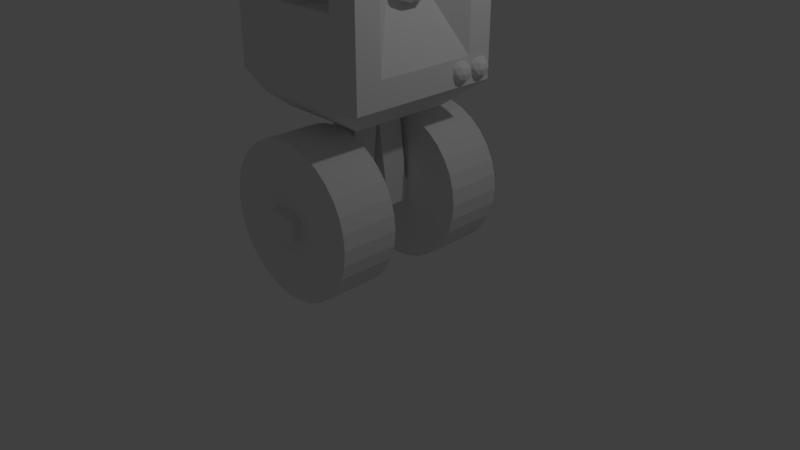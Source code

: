 # Source: EnemyV2.blend  (saved by Blender 2.79.0; exported with 4.5.12 LTS)
import bpy
from mathutils import Matrix  # noqa: F401  (used for matrix-valued properties, if any)

bpy.ops.wm.read_factory_settings(use_empty=True)
scene = bpy.context.scene
scene.name = 'Scene'

# ---- collections
col_collection_1 = bpy.data.collections.new('Collection 1'); scene.collection.children.link(col_collection_1)

# ---- materials (node trees are filled in below, after node groups)
mat_material = bpy.data.materials.new('Material')
mat_material.alpha_threshold = 0.0
mat_material.use_transparent_shadow = False
mat_material.roughness = 0.5
mat_material.line_color = (0.0, 0.0, 0.0, 1.0)

# ---- material node trees

# ---- world
world_world = bpy.data.worlds.new('World'); scene.world = world_world
world_world.color = (0.05088, 0.05088, 0.05088)
world_world.use_sun_shadow = False
world_world.sun_shadow_jitter_overblur = 0.0
world_world.cycles.sampling_method = 'MANUAL'

# ---- cameras
cam_camera = bpy.data.cameras.new('Camera')
cam_camera.clip_end = 100.0
cam_camera.lens = 35.0
cam_camera.sensor_width = 32.0
cam_camera.sensor_height = 18.0
cam_camera.ortho_scale = 7.314
cam_camera.dof.focus_distance = 0.0
cam_camera.dof.aperture_fstop = 128.0

# ---- lights
light_lamp = bpy.data.lights.new('Lamp', 'POINT')
light_lamp.transmission_factor = 0.0
light_lamp.cutoff_distance = 30.0
light_lamp.energy = 100.0
light_lamp.shadow_buffer_clip_start = 1.001
light_lamp.shadow_soft_size = 0.1
light_lamp.shadow_maximum_resolution = 0.006
light_lamp.use_absolute_resolution = True

# ---- meshes
me_cube_007 = bpy.data.meshes.new('Cube.007')
me_cube_007.from_pydata([(-1.0, -1.0, -1.0), (-1.0, -1.0, 1.0), (-1.0, 1.0, -1.0), (-1.0, 1.0, 1.0), (1.0, -1.0, -1.0), (1.0, -1.0, 1.0), (1.0, 1.0, -1.0), (1.0, 1.0, 1.0)], [], [(0, 1, 3, 2), (2, 3, 7, 6), (6, 7, 5, 4), (4, 5, 1, 0), (2, 6, 4, 0), (7, 3, 1, 5)])
me_cube_007.use_remesh_preserve_volume = False
me_cube_007.use_remesh_preserve_attributes = False
me_cube_007.use_mirror_vertex_groups = False
me_cube_007.update()
me_cube_006 = bpy.data.meshes.new('Cube.006')
me_cube_006.from_pydata([(-1.0, -1.0, -1.0), (-1.0, -1.0, 1.0), (-1.0, 1.0, -1.0), (-1.0, 1.0, 1.0), (1.0, -1.0, -1.0), (1.0, -1.0, 1.0), (1.0, 1.0, -1.0), (1.0, 1.0, 1.0)], [], [(0, 1, 3, 2), (2, 3, 7, 6), (6, 7, 5, 4), (4, 5, 1, 0), (2, 6, 4, 0), (7, 3, 1, 5)])
me_cube_006.use_remesh_preserve_volume = False
me_cube_006.use_remesh_preserve_attributes = False
me_cube_006.use_mirror_vertex_groups = False
me_cube_006.update()
me_cylinder_003 = bpy.data.meshes.new('Cylinder.003')
me_cylinder_003.from_pydata([(-1.065, -0.6533, -1.2), (0.0, 1.0, 1.0), (-0.895, -0.6772, -1.294), (0.1951, 0.9808, 1.0), (-0.7242, -0.7354, -1.371), (0.3827, 0.9239, 1.0), (-0.5595, -0.8257, -1.427), (0.5556, 0.8315, 1.0), (-0.4072, -0.9444, -1.461), (0.7071, 0.7071, 1.0), (-0.2731, -1.087, -1.471), (0.8315, 0.5556, 1.0), (-0.1625, -1.248, -1.456), (0.9239, 0.3827, 1.0), (-0.07958, -1.422, -1.418), (0.9808, 0.1951, 1.0), (-0.0275, -1.601, -1.358), (1.0, 7.55e-08, 1.0), (-0.008279, -1.779, -1.278), (0.9808, -0.1951, 1.0), (-0.02266, -1.949, -1.181), (0.9239, -0.3827, 1.0), (-0.07009, -2.104, -1.071), (0.8315, -0.5556, 1.0), (-0.1487, -2.238, -0.9517), (0.7071, -0.7071, 1.0), (-0.2556, -2.347, -0.8286), (0.5556, -0.8315, 1.0), (-0.3866, -2.426, -0.7058), (0.3827, -0.9239, 1.0), (-0.5366, -2.472, -0.5883), (0.1951, -0.9808, 1.0), (-0.6999, -2.483, -0.4805), (-3.258e-07, -1.0, 1.0), (-0.8702, -2.459, -0.3864), (-0.1951, -0.9808, 1.0), (-1.041, -2.401, -0.3099), (-0.3827, -0.9239, 1.0), (-1.206, -2.311, -0.2537), (-0.5556, -0.8315, 1.0), (-1.358, -2.192, -0.2201), (-0.7071, -0.7071, 1.0), (-1.492, -2.049, -0.2103), (-0.8315, -0.5556, 1.0), (-1.603, -1.888, -0.2247), (-0.9239, -0.3827, 1.0), (-1.686, -1.714, -0.2628), (-0.9808, -0.1951, 1.0), (-1.738, -1.535, -0.3231), (-1.0, 9.656e-07, 1.0), (-1.757, -1.357, -0.4033), (-0.9808, 0.1951, 1.0), (-1.743, -1.188, -0.5002), (-0.9239, 0.3827, 1.0), (-1.695, -1.033, -0.6103), (-0.8315, 0.5556, 1.0), (-1.617, -0.898, -0.7292), (-0.7071, 0.7071, 1.0), (-1.51, -0.7892, -0.8524), (-0.5556, 0.8315, 1.0), (-1.379, -0.7104, -0.9751), (-0.3827, 0.9239, 1.0), (-1.229, -0.6644, -1.093), (-0.1951, 0.9808, 1.0), (-3.738, -5.28, -1.75), (-3.644, -5.331, -1.842), (-3.537, -5.391, -1.912), (-3.421, -5.457, -1.956), (-3.299, -5.526, -1.974), (-3.177, -5.596, -1.964), (-3.059, -5.664, -1.927), (-2.95, -5.728, -1.863), (-2.854, -5.785, -1.777), (-2.775, -5.832, -1.67), (-2.716, -5.869, -1.548), (-2.678, -5.894, -1.414), (-2.664, -5.905, -1.274), (-2.674, -5.902, -1.133), (-2.708, -5.886, -0.9971), (-2.764, -5.857, -0.871), (-2.84, -5.815, -0.7595), (-2.934, -5.764, -0.6672), (-3.041, -5.704, -0.5973), (-3.158, -5.638, -0.5528), (-3.279, -5.569, -0.5352), (-3.401, -5.499, -0.5452), (-3.519, -5.431, -0.5826), (-3.628, -5.367, -0.6457), (-3.724, -5.31, -0.7322), (-3.803, -5.263, -0.8389), (-3.862, -5.226, -0.9614), (-3.9, -5.201, -1.095), (-3.914, -5.19, -1.235), (-3.904, -5.193, -1.376), (-3.87, -5.209, -1.512), (-3.814, -5.239, -1.638), (-3.738, -5.28, -1.75), (-3.644, -5.331, -1.842), (-3.537, -5.391, -1.912), (-3.421, -5.457, -1.956), (-3.299, -5.526, -1.974), (-3.177, -5.596, -1.964), (-3.059, -5.664, -1.927), (-2.95, -5.728, -1.863), (-2.854, -5.785, -1.777), (-2.775, -5.832, -1.67), (-2.716, -5.869, -1.548), (-2.678, -5.894, -1.414), (-2.664, -5.905, -1.274), (-2.674, -5.902, -1.133), (-2.708, -5.886, -0.9971), (-2.764, -5.857, -0.871), (-2.84, -5.815, -0.7595), (-2.934, -5.764, -0.6672), (-3.041, -5.704, -0.5973), (-3.158, -5.638, -0.5528), (-3.279, -5.569, -0.5352), (-3.401, -5.499, -0.5452), (-3.519, -5.431, -0.5826), (-3.628, -5.367, -0.6457), (-3.724, -5.31, -0.7322), (-3.803, -5.263, -0.8389), (-3.862, -5.226, -0.9614), (-3.9, -5.201, -1.095), (-3.914, -5.19, -1.235), (-3.904, -5.193, -1.376), (-3.87, -5.209, -1.512), (-3.814, -5.239, -1.638), (-11.43, -19.57, -0.6646), (-11.34, -19.63, -0.757), (-11.23, -19.69, -0.8268), (-11.11, -19.75, -0.8714), (-10.99, -19.82, -0.889), (-10.87, -19.89, -0.8789), (-10.75, -19.96, -0.8416), (-10.64, -20.02, -0.7784), (-10.55, -20.08, -0.6919), (-10.47, -20.13, -0.5853), (-10.41, -20.16, -0.4627), (-10.37, -20.19, -0.3288), (-10.36, -20.2, -0.1889), (-10.37, -20.2, -0.04814), (-10.4, -20.18, 0.08791), (-10.46, -20.15, 0.2141), (-10.53, -20.11, 0.3255), (-10.63, -20.06, 0.4179), (-10.73, -20.0, 0.4877), (-10.85, -19.93, 0.5323), (-10.97, -19.86, 0.5499), (-11.09, -19.79, 0.5398), (-11.21, -19.73, 0.5025), (-11.32, -19.66, 0.4393), (-11.42, -19.61, 0.3528), (-11.49, -19.56, 0.2462), (-11.55, -19.52, 0.1236), (-11.59, -19.5, -0.01027), (-11.61, -19.49, -0.1502), (-11.6, -19.49, -0.291), (-11.56, -19.5, -0.427), (-11.51, -19.53, -0.5532), (-13.91, -23.91, -0.7612), (-13.82, -23.96, -0.8536), (-13.71, -24.02, -0.9234), (-13.59, -24.08, -0.968), (-13.47, -24.15, -0.9855), (-13.35, -24.22, -0.9755), (-13.23, -24.29, -0.9382), (-13.12, -24.35, -0.875), (-13.03, -24.41, -0.7885), (-12.95, -24.46, -0.6819), (-12.89, -24.49, -0.5593), (-12.85, -24.52, -0.4254), (-12.84, -24.53, -0.2854), (-12.85, -24.53, -0.1447), (-12.88, -24.51, -0.008674), (-12.94, -24.48, 0.1175), (-13.01, -24.44, 0.2289), (-13.1, -24.39, 0.3213), (-13.21, -24.33, 0.3911), (-13.33, -24.26, 0.4357), (-13.45, -24.19, 0.4533), (-13.57, -24.12, 0.4432), (-13.69, -24.06, 0.4059), (-13.8, -23.99, 0.3428), (-13.89, -23.94, 0.2562), (-13.97, -23.89, 0.1496), (-14.03, -23.85, 0.027), (-14.07, -23.83, -0.1069), (-14.08, -23.82, -0.2468), (-14.07, -23.82, -0.3876), (-14.04, -23.83, -0.5236), (-13.98, -23.86, -0.6498), (-21.36, -25.56, -1.035), (-21.35, -25.68, -1.094), (-21.32, -25.82, -1.129), (-21.28, -25.95, -1.14), (-21.23, -26.09, -1.126), (-21.17, -26.21, -1.088), (-21.11, -26.32, -1.026), (-21.04, -26.41, -0.9441), (-20.97, -26.48, -0.8445), (-20.89, -26.52, -0.7313), (-20.83, -26.54, -0.6089), (-20.77, -26.53, -0.4818), (-20.71, -26.5, -0.3551), (-20.67, -26.44, -0.2336), (-20.64, -26.36, -0.122), (-20.63, -26.26, -0.02444), (-20.62, -26.14, 0.05519), (-20.64, -26.02, 0.1139), (-20.66, -25.88, 0.1493), (-20.7, -25.75, 0.1602), (-20.75, -25.62, 0.1461), (-20.81, -25.49, 0.1076), (-20.87, -25.38, 0.0461), (-20.94, -25.29, -0.03601), (-21.02, -25.22, -0.1356), (-21.09, -25.18, -0.2487), (-21.15, -25.16, -0.3712), (-21.22, -25.17, -0.4982), (-21.27, -25.2, -0.6249), (-21.31, -25.26, -0.7464), (-21.34, -25.34, -0.8581), (-21.36, -25.44, -0.9556), (-18.07, -26.7, -0.9233), (-18.05, -26.6, -0.8258), (-18.02, -26.52, -0.7141), (-17.98, -26.46, -0.5926), (-17.93, -26.43, -0.4659), (-17.87, -26.42, -0.3388), (-17.8, -26.44, -0.2164), (-17.73, -26.48, -0.1032), (-17.66, -26.55, -0.003658), (-17.59, -26.64, 0.07845), (-17.52, -26.75, 0.14), (-17.46, -26.87, 0.1785), (-17.41, -27.01, 0.1926), (-17.37, -27.14, 0.1817), (-17.35, -27.28, 0.1462), (-17.34, -27.4, 0.08754), (-17.34, -27.52, 0.007913), (-17.35, -27.62, -0.08961), (-17.38, -27.7, -0.2013), (-17.43, -27.76, -0.3228), (-17.48, -27.79, -0.4495), (-17.54, -27.8, -0.5765), (-17.61, -27.78, -0.699), (-17.68, -27.74, -0.8122), (-17.75, -27.67, -0.9117), (-17.82, -27.58, -0.9938), (-17.89, -27.47, -1.055), (-17.94, -27.34, -1.094), (-17.99, -27.21, -1.108), (-18.03, -27.08, -1.097), (-18.06, -26.94, -1.062), (-18.07, -26.82, -1.003)], [], [(0, 1, 3, 2), (2, 3, 5, 4), (4, 5, 7, 6), (6, 7, 9, 8), (8, 9, 11, 10), (10, 11, 13, 12), (12, 13, 15, 14), (14, 15, 17, 16), (16, 17, 19, 18), (18, 19, 21, 20), (20, 21, 23, 22), (22, 23, 25, 24), (24, 25, 27, 26), (26, 27, 29, 28), (28, 29, 31, 30), (30, 31, 33, 32), (32, 33, 35, 34), (34, 35, 37, 36), (36, 37, 39, 38), (38, 39, 41, 40), (40, 41, 43, 42), (42, 43, 45, 44), (44, 45, 47, 46), (46, 47, 49, 48), (48, 49, 51, 50), (50, 51, 53, 52), (52, 53, 55, 54), (54, 55, 57, 56), (56, 57, 59, 58), (58, 59, 61, 60), (3, 1, 63, 61, 59, 57, 55, 53, 51, 49, 47, 45, 43, 41, 39, 37, 35, 33, 31, 29, 27, 25, 23, 21, 19, 17, 15, 13, 11, 9, 7, 5), (60, 61, 63, 62), (62, 63, 1, 0), (4, 6, 67, 66), (95, 64, 96, 127), (22, 24, 76, 75), (40, 42, 85, 84), (58, 60, 94, 93), (14, 16, 72, 71), (32, 34, 81, 80), (50, 52, 90, 89), (6, 8, 68, 67), (24, 26, 77, 76), (42, 44, 86, 85), (60, 62, 95, 94), (16, 18, 73, 72), (34, 36, 82, 81), (52, 54, 91, 90), (8, 10, 69, 68), (26, 28, 78, 77), (44, 46, 87, 86), (0, 2, 65, 64), (62, 0, 64, 95), (18, 20, 74, 73), (36, 38, 83, 82), (54, 56, 92, 91), (10, 12, 70, 69), (28, 30, 79, 78), (46, 48, 88, 87), (2, 4, 66, 65), (20, 22, 75, 74), (38, 40, 84, 83), (56, 58, 93, 92), (12, 14, 71, 70), (30, 32, 80, 79), (48, 50, 89, 88), (117, 118, 150, 149), (82, 83, 115, 114), (69, 70, 102, 101), (83, 84, 116, 115), (70, 71, 103, 102), (84, 85, 117, 116), (71, 72, 104, 103), (85, 86, 118, 117), (72, 73, 105, 104), (86, 87, 119, 118), (73, 74, 106, 105), (87, 88, 120, 119), (74, 75, 107, 106), (88, 89, 121, 120), (75, 76, 108, 107), (89, 90, 122, 121), (76, 77, 109, 108), (90, 91, 123, 122), (77, 78, 110, 109), (64, 65, 97, 96), (91, 92, 124, 123), (78, 79, 111, 110), (65, 66, 98, 97), (92, 93, 125, 124), (79, 80, 112, 111), (66, 67, 99, 98), (93, 94, 126, 125), (80, 81, 113, 112), (67, 68, 100, 99), (94, 95, 127, 126), (81, 82, 114, 113), (68, 69, 101, 100), (152, 153, 185, 184), (104, 105, 137, 136), (118, 119, 151, 150), (105, 106, 138, 137), (119, 120, 152, 151), (106, 107, 139, 138), (120, 121, 153, 152), (107, 108, 140, 139), (121, 122, 154, 153), (108, 109, 141, 140), (122, 123, 155, 154), (109, 110, 142, 141), (96, 97, 129, 128), (123, 124, 156, 155), (110, 111, 143, 142), (97, 98, 130, 129), (124, 125, 157, 156), (111, 112, 144, 143), (98, 99, 131, 130), (125, 126, 158, 157), (112, 113, 145, 144), (99, 100, 132, 131), (126, 127, 159, 158), (113, 114, 146, 145), (100, 101, 133, 132), (127, 96, 128, 159), (114, 115, 147, 146), (101, 102, 134, 133), (115, 116, 148, 147), (102, 103, 135, 134), (116, 117, 149, 148), (103, 104, 136, 135), (253, 252, 195, 194), (139, 140, 172, 171), (153, 154, 186, 185), (140, 141, 173, 172), (154, 155, 187, 186), (141, 142, 174, 173), (128, 129, 161, 160), (155, 156, 188, 187), (142, 143, 175, 174), (129, 130, 162, 161), (156, 157, 189, 188), (143, 144, 176, 175), (130, 131, 163, 162), (157, 158, 190, 189), (144, 145, 177, 176), (131, 132, 164, 163), (158, 159, 191, 190), (145, 146, 178, 177), (132, 133, 165, 164), (159, 128, 160, 191), (146, 147, 179, 178), (133, 134, 166, 165), (147, 148, 180, 179), (134, 135, 167, 166), (148, 149, 181, 180), (135, 136, 168, 167), (149, 150, 182, 181), (136, 137, 169, 168), (150, 151, 183, 182), (137, 138, 170, 169), (151, 152, 184, 183), (138, 139, 171, 170), (250, 249, 198, 197), (186, 187, 228, 229), (227, 226, 221, 220), (224, 255, 192, 223), (185, 186, 229, 230), (182, 183, 232, 233), (251, 250, 197, 196), (184, 185, 230, 231), (181, 182, 233, 234), (237, 236, 211, 210), (183, 184, 231, 232), (180, 181, 234, 235), (249, 248, 199, 198), (239, 238, 209, 208), (179, 180, 235, 236), (248, 247, 200, 199), (178, 179, 236, 237), (247, 246, 201, 200), (164, 165, 250, 251), (246, 245, 202, 201), (190, 191, 224, 225), (245, 244, 203, 202), (176, 177, 238, 239), (244, 243, 204, 203), (162, 163, 252, 253), (243, 242, 205, 204), (188, 189, 226, 227), (229, 228, 219, 218), (174, 175, 240, 241), (255, 254, 193, 192), (160, 161, 254, 255), (241, 240, 207, 206), (170, 171, 244, 245), (167, 168, 247, 248), (236, 235, 212, 211), (226, 225, 222, 221), (166, 167, 248, 249), (235, 234, 213, 212), (165, 166, 249, 250), (234, 233, 214, 213), (191, 160, 255, 224), (233, 232, 215, 214), (177, 178, 237, 238), (232, 231, 216, 215), (163, 164, 251, 252), (231, 230, 217, 216), (189, 190, 225, 226), (230, 229, 218, 217), (175, 176, 239, 240), (225, 224, 223, 222), (161, 162, 253, 254), (242, 241, 206, 205), (187, 188, 227, 228), (228, 227, 220, 219), (240, 239, 208, 207), (173, 174, 241, 242), (254, 253, 194, 193), (252, 251, 196, 195), (172, 173, 242, 243), (169, 170, 245, 246), (238, 237, 210, 209), (171, 172, 243, 244), (168, 169, 246, 247)])
me_cylinder_003.use_remesh_preserve_volume = False
me_cylinder_003.use_remesh_preserve_attributes = False
me_cylinder_003.use_mirror_vertex_groups = False
me_cylinder_003.update()
me_cylinder_002 = bpy.data.meshes.new('Cylinder.002')
me_cylinder_002.from_pydata([(-1.065, -0.6533, -1.2), (0.0, 1.0, 1.0), (-0.895, -0.6772, -1.294), (0.1951, 0.9808, 1.0), (-0.7242, -0.7354, -1.371), (0.3827, 0.9239, 1.0), (-0.5595, -0.8257, -1.427), (0.5556, 0.8315, 1.0), (-0.4072, -0.9444, -1.461), (0.7071, 0.7071, 1.0), (-0.2731, -1.087, -1.471), (0.8315, 0.5556, 1.0), (-0.1625, -1.248, -1.456), (0.9239, 0.3827, 1.0), (-0.07958, -1.422, -1.418), (0.9808, 0.1951, 1.0), (-0.0275, -1.601, -1.358), (1.0, 7.55e-08, 1.0), (-0.008279, -1.779, -1.278), (0.9808, -0.1951, 1.0), (-0.02266, -1.949, -1.181), (0.9239, -0.3827, 1.0), (-0.07009, -2.104, -1.071), (0.8315, -0.5556, 1.0), (-0.1487, -2.238, -0.9517), (0.7071, -0.7071, 1.0), (-0.2556, -2.347, -0.8286), (0.5556, -0.8315, 1.0), (-0.3866, -2.426, -0.7058), (0.3827, -0.9239, 1.0), (-0.5366, -2.472, -0.5883), (0.1951, -0.9808, 1.0), (-0.6999, -2.483, -0.4805), (-3.258e-07, -1.0, 1.0), (-0.8702, -2.459, -0.3864), (-0.1951, -0.9808, 1.0), (-1.041, -2.401, -0.3099), (-0.3827, -0.9239, 1.0), (-1.206, -2.311, -0.2537), (-0.5556, -0.8315, 1.0), (-1.358, -2.192, -0.2201), (-0.7071, -0.7071, 1.0), (-1.492, -2.049, -0.2103), (-0.8315, -0.5556, 1.0), (-1.603, -1.888, -0.2247), (-0.9239, -0.3827, 1.0), (-1.686, -1.714, -0.2628), (-0.9808, -0.1951, 1.0), (-1.738, -1.535, -0.3231), (-1.0, 9.656e-07, 1.0), (-1.757, -1.357, -0.4033), (-0.9808, 0.1951, 1.0), (-1.743, -1.188, -0.5002), (-0.9239, 0.3827, 1.0), (-1.695, -1.033, -0.6103), (-0.8315, 0.5556, 1.0), (-1.617, -0.898, -0.7292), (-0.7071, 0.7071, 1.0), (-1.51, -0.7892, -0.8524), (-0.5556, 0.8315, 1.0), (-1.379, -0.7104, -0.9751), (-0.3827, 0.9239, 1.0), (-1.229, -0.6644, -1.093), (-0.1951, 0.9808, 1.0), (-3.738, -5.28, -1.75), (-3.644, -5.331, -1.842), (-3.537, -5.391, -1.912), (-3.421, -5.457, -1.956), (-3.299, -5.526, -1.974), (-3.177, -5.596, -1.964), (-3.059, -5.664, -1.927), (-2.95, -5.728, -1.863), (-2.854, -5.785, -1.777), (-2.775, -5.832, -1.67), (-2.716, -5.869, -1.548), (-2.678, -5.894, -1.414), (-2.664, -5.905, -1.274), (-2.674, -5.902, -1.133), (-2.708, -5.886, -0.9971), (-2.764, -5.857, -0.871), (-2.84, -5.815, -0.7595), (-2.934, -5.764, -0.6672), (-3.041, -5.704, -0.5973), (-3.158, -5.638, -0.5528), (-3.279, -5.569, -0.5352), (-3.401, -5.499, -0.5452), (-3.519, -5.431, -0.5826), (-3.628, -5.367, -0.6457), (-3.724, -5.31, -0.7322), (-3.803, -5.263, -0.8389), (-3.862, -5.226, -0.9614), (-3.9, -5.201, -1.095), (-3.914, -5.19, -1.235), (-3.904, -5.193, -1.376), (-3.87, -5.209, -1.512), (-3.814, -5.239, -1.638), (-3.738, -5.28, -1.75), (-3.644, -5.331, -1.842), (-3.537, -5.391, -1.912), (-3.421, -5.457, -1.956), (-3.299, -5.526, -1.974), (-3.177, -5.596, -1.964), (-3.059, -5.664, -1.927), (-2.95, -5.728, -1.863), (-2.854, -5.785, -1.777), (-2.775, -5.832, -1.67), (-2.716, -5.869, -1.548), (-2.678, -5.894, -1.414), (-2.664, -5.905, -1.274), (-2.674, -5.902, -1.133), (-2.708, -5.886, -0.9971), (-2.764, -5.857, -0.871), (-2.84, -5.815, -0.7595), (-2.934, -5.764, -0.6672), (-3.041, -5.704, -0.5973), (-3.158, -5.638, -0.5528), (-3.279, -5.569, -0.5352), (-3.401, -5.499, -0.5452), (-3.519, -5.431, -0.5826), (-3.628, -5.367, -0.6457), (-3.724, -5.31, -0.7322), (-3.803, -5.263, -0.8389), (-3.862, -5.226, -0.9614), (-3.9, -5.201, -1.095), (-3.914, -5.19, -1.235), (-3.904, -5.193, -1.376), (-3.87, -5.209, -1.512), (-3.814, -5.239, -1.638), (-11.43, -19.57, -0.6646), (-11.34, -19.63, -0.757), (-11.23, -19.69, -0.8268), (-11.11, -19.75, -0.8714), (-10.99, -19.82, -0.889), (-10.87, -19.89, -0.8789), (-10.75, -19.96, -0.8416), (-10.64, -20.02, -0.7784), (-10.55, -20.08, -0.6919), (-10.47, -20.13, -0.5853), (-10.41, -20.16, -0.4627), (-10.37, -20.19, -0.3288), (-10.36, -20.2, -0.1889), (-10.37, -20.2, -0.04814), (-10.4, -20.18, 0.08791), (-10.46, -20.15, 0.2141), (-10.53, -20.11, 0.3255), (-10.63, -20.06, 0.4179), (-10.73, -20.0, 0.4877), (-10.85, -19.93, 0.5323), (-10.97, -19.86, 0.5499), (-11.09, -19.79, 0.5398), (-11.21, -19.73, 0.5025), (-11.32, -19.66, 0.4393), (-11.42, -19.61, 0.3528), (-11.49, -19.56, 0.2462), (-11.55, -19.52, 0.1236), (-11.59, -19.5, -0.01027), (-11.61, -19.49, -0.1502), (-11.6, -19.49, -0.291), (-11.56, -19.5, -0.427), (-11.51, -19.53, -0.5532), (-13.91, -23.91, -0.7612), (-13.82, -23.96, -0.8536), (-13.71, -24.02, -0.9234), (-13.59, -24.08, -0.968), (-13.47, -24.15, -0.9855), (-13.35, -24.22, -0.9755), (-13.23, -24.29, -0.9382), (-13.12, -24.35, -0.875), (-13.03, -24.41, -0.7885), (-12.95, -24.46, -0.6819), (-12.89, -24.49, -0.5593), (-12.85, -24.52, -0.4254), (-12.84, -24.53, -0.2854), (-12.85, -24.53, -0.1447), (-12.88, -24.51, -0.008674), (-12.94, -24.48, 0.1175), (-13.01, -24.44, 0.2289), (-13.1, -24.39, 0.3213), (-13.21, -24.33, 0.3911), (-13.33, -24.26, 0.4357), (-13.45, -24.19, 0.4533), (-13.57, -24.12, 0.4432), (-13.69, -24.06, 0.4059), (-13.8, -23.99, 0.3428), (-13.89, -23.94, 0.2562), (-13.97, -23.89, 0.1496), (-14.03, -23.85, 0.027), (-14.07, -23.83, -0.1069), (-14.08, -23.82, -0.2468), (-14.07, -23.82, -0.3876), (-14.04, -23.83, -0.5236), (-13.98, -23.86, -0.6498), (-15.94, -27.72, -0.9253), (-15.85, -27.64, -1.004), (-15.75, -27.56, -1.061), (-15.63, -27.48, -1.092), (-15.51, -27.41, -1.098), (-15.39, -27.35, -1.077), (-15.27, -27.3, -1.031), (-15.15, -27.26, -0.961), (-15.04, -27.23, -0.8701), (-14.96, -27.22, -0.7616), (-14.88, -27.22, -0.6398), (-14.83, -27.24, -0.5093), (-14.81, -27.28, -0.3752), (-14.81, -27.33, -0.2425), (-14.83, -27.39, -0.1165), (-14.87, -27.45, -0.00188), (-14.94, -27.53, 0.09687), (-15.03, -27.61, 0.176), (-15.13, -27.69, 0.2324), (-15.24, -27.76, 0.264), (-15.36, -27.84, 0.2695), (-15.49, -27.9, 0.2488), (-15.61, -27.95, 0.2025), (-15.73, -27.99, 0.1326), (-15.83, -28.02, 0.04164), (-15.92, -28.03, -0.06682), (-15.99, -28.02, -0.1886), (-16.04, -28.0, -0.3191), (-16.07, -27.97, -0.4533), (-16.07, -27.92, -0.5859), (-16.05, -27.86, -0.7119), (-16.0, -27.79, -0.8265), (-13.87, -30.07, -0.2608), (-13.74, -30.01, -0.2795), (-13.62, -29.94, -0.2744), (-13.51, -29.85, -0.246), (-13.42, -29.76, -0.1951), (-13.34, -29.66, -0.1238), (-13.29, -29.57, -0.03488), (-13.26, -29.48, 0.06834), (-13.25, -29.39, 0.1818), (-13.27, -29.32, 0.3013), (-13.31, -29.26, 0.4221), (-13.38, -29.22, 0.5396), (-13.46, -29.19, 0.6492), (-13.56, -29.18, 0.7469), (-13.68, -29.2, 0.8287), (-13.8, -29.22, 0.8917), (-13.93, -29.27, 0.9333), (-14.05, -29.33, 0.9519), (-14.17, -29.41, 0.9469), (-14.28, -29.49, 0.9184), (-14.38, -29.58, 0.8675), (-14.45, -29.68, 0.7963), (-14.51, -29.77, 0.7073), (-14.54, -29.86, 0.6041), (-14.54, -29.95, 0.4906), (-14.53, -30.02, 0.3711), (-14.48, -30.08, 0.2504), (-14.42, -30.12, 0.1329), (-14.33, -30.15, 0.0232), (-14.23, -30.16, -0.07444), (-14.12, -30.15, -0.1563), (-14.0, -30.12, -0.2192), (-12.25, -30.82, 0.8665), (-12.13, -30.76, 0.8756), (-12.02, -30.68, 0.9028), (-11.92, -30.58, 0.9471), (-11.85, -30.48, 1.007), (-11.8, -30.37, 1.08), (-11.77, -30.26, 1.163), (-11.77, -30.15, 1.253), (-11.8, -30.05, 1.348), (-11.85, -29.96, 1.442), (-11.93, -29.88, 1.532), (-12.03, -29.82, 1.616), (-12.14, -29.78, 1.689), (-12.27, -29.76, 1.749), (-12.4, -29.77, 1.794), (-12.54, -29.79, 1.821), (-12.67, -29.84, 1.831), (-12.79, -29.9, 1.822), (-12.91, -29.98, 1.795), (-13.0, -30.07, 1.75), (-13.08, -30.18, 1.691), (-13.13, -30.29, 1.618), (-13.15, -30.4, 1.534), (-13.15, -30.51, 1.444), (-13.12, -30.61, 1.35), (-13.07, -30.7, 1.256), (-12.99, -30.78, 1.165), (-12.9, -30.84, 1.082), (-12.78, -30.88, 1.009), (-12.66, -30.89, 0.9485), (-12.52, -30.89, 0.9037), (-12.39, -30.87, 0.876), (-9.133, -32.47, 3.017), (-9.008, -32.41, 3.026), (-8.895, -32.32, 3.053), (-8.8, -32.23, 3.097), (-8.725, -32.13, 3.157), (-8.674, -32.02, 3.23), (-8.649, -31.91, 3.313), (-8.65, -31.8, 3.404), (-8.678, -31.7, 3.498), (-8.731, -31.61, 3.592), (-8.807, -31.53, 3.682), (-8.905, -31.47, 3.766), (-9.018, -31.43, 3.839), (-9.145, -31.41, 3.899), (-9.278, -31.41, 3.944), (-9.415, -31.44, 3.972), (-9.548, -31.48, 3.981), (-9.673, -31.55, 3.972), (-9.786, -31.63, 3.945), (-9.881, -31.72, 3.901), (-9.956, -31.83, 3.841), (-10.01, -31.94, 3.768), (-10.03, -32.05, 3.685), (-10.03, -32.16, 3.594), (-10.0, -32.26, 3.5), (-9.95, -32.35, 3.406), (-9.874, -32.42, 3.315), (-9.777, -32.48, 3.232), (-9.663, -32.52, 3.159), (-9.537, -32.54, 3.099), (-9.403, -32.54, 3.054), (-9.267, -32.51, 3.026)], [], [(0, 1, 3, 2), (2, 3, 5, 4), (4, 5, 7, 6), (6, 7, 9, 8), (8, 9, 11, 10), (10, 11, 13, 12), (12, 13, 15, 14), (14, 15, 17, 16), (16, 17, 19, 18), (18, 19, 21, 20), (20, 21, 23, 22), (22, 23, 25, 24), (24, 25, 27, 26), (26, 27, 29, 28), (28, 29, 31, 30), (30, 31, 33, 32), (32, 33, 35, 34), (34, 35, 37, 36), (36, 37, 39, 38), (38, 39, 41, 40), (40, 41, 43, 42), (42, 43, 45, 44), (44, 45, 47, 46), (46, 47, 49, 48), (48, 49, 51, 50), (50, 51, 53, 52), (52, 53, 55, 54), (54, 55, 57, 56), (56, 57, 59, 58), (58, 59, 61, 60), (3, 1, 63, 61, 59, 57, 55, 53, 51, 49, 47, 45, 43, 41, 39, 37, 35, 33, 31, 29, 27, 25, 23, 21, 19, 17, 15, 13, 11, 9, 7, 5), (60, 61, 63, 62), (62, 63, 1, 0), (4, 6, 67, 66), (95, 64, 96, 127), (22, 24, 76, 75), (40, 42, 85, 84), (58, 60, 94, 93), (14, 16, 72, 71), (32, 34, 81, 80), (50, 52, 90, 89), (6, 8, 68, 67), (24, 26, 77, 76), (42, 44, 86, 85), (60, 62, 95, 94), (16, 18, 73, 72), (34, 36, 82, 81), (52, 54, 91, 90), (8, 10, 69, 68), (26, 28, 78, 77), (44, 46, 87, 86), (0, 2, 65, 64), (62, 0, 64, 95), (18, 20, 74, 73), (36, 38, 83, 82), (54, 56, 92, 91), (10, 12, 70, 69), (28, 30, 79, 78), (46, 48, 88, 87), (2, 4, 66, 65), (20, 22, 75, 74), (38, 40, 84, 83), (56, 58, 93, 92), (12, 14, 71, 70), (30, 32, 80, 79), (48, 50, 89, 88), (117, 118, 150, 149), (82, 83, 115, 114), (69, 70, 102, 101), (83, 84, 116, 115), (70, 71, 103, 102), (84, 85, 117, 116), (71, 72, 104, 103), (85, 86, 118, 117), (72, 73, 105, 104), (86, 87, 119, 118), (73, 74, 106, 105), (87, 88, 120, 119), (74, 75, 107, 106), (88, 89, 121, 120), (75, 76, 108, 107), (89, 90, 122, 121), (76, 77, 109, 108), (90, 91, 123, 122), (77, 78, 110, 109), (64, 65, 97, 96), (91, 92, 124, 123), (78, 79, 111, 110), (65, 66, 98, 97), (92, 93, 125, 124), (79, 80, 112, 111), (66, 67, 99, 98), (93, 94, 126, 125), (80, 81, 113, 112), (67, 68, 100, 99), (94, 95, 127, 126), (81, 82, 114, 113), (68, 69, 101, 100), (152, 153, 185, 184), (104, 105, 137, 136), (118, 119, 151, 150), (105, 106, 138, 137), (119, 120, 152, 151), (106, 107, 139, 138), (120, 121, 153, 152), (107, 108, 140, 139), (121, 122, 154, 153), (108, 109, 141, 140), (122, 123, 155, 154), (109, 110, 142, 141), (96, 97, 129, 128), (123, 124, 156, 155), (110, 111, 143, 142), (97, 98, 130, 129), (124, 125, 157, 156), (111, 112, 144, 143), (98, 99, 131, 130), (125, 126, 158, 157), (112, 113, 145, 144), (99, 100, 132, 131), (126, 127, 159, 158), (113, 114, 146, 145), (100, 101, 133, 132), (127, 96, 128, 159), (114, 115, 147, 146), (101, 102, 134, 133), (115, 116, 148, 147), (102, 103, 135, 134), (116, 117, 149, 148), (103, 104, 136, 135), (160, 161, 193, 192), (139, 140, 172, 171), (153, 154, 186, 185), (140, 141, 173, 172), (154, 155, 187, 186), (141, 142, 174, 173), (128, 129, 161, 160), (155, 156, 188, 187), (142, 143, 175, 174), (129, 130, 162, 161), (156, 157, 189, 188), (143, 144, 176, 175), (130, 131, 163, 162), (157, 158, 190, 189), (144, 145, 177, 176), (131, 132, 164, 163), (158, 159, 191, 190), (145, 146, 178, 177), (132, 133, 165, 164), (159, 128, 160, 191), (146, 147, 179, 178), (133, 134, 166, 165), (147, 148, 180, 179), (134, 135, 167, 166), (148, 149, 181, 180), (135, 136, 168, 167), (149, 150, 182, 181), (136, 137, 169, 168), (150, 151, 183, 182), (137, 138, 170, 169), (151, 152, 184, 183), (138, 139, 171, 170), (195, 196, 228, 227), (187, 188, 220, 219), (174, 175, 207, 206), (161, 162, 194, 193), (188, 189, 221, 220), (175, 176, 208, 207), (162, 163, 195, 194), (189, 190, 222, 221), (176, 177, 209, 208), (163, 164, 196, 195), (190, 191, 223, 222), (177, 178, 210, 209), (164, 165, 197, 196), (191, 160, 192, 223), (178, 179, 211, 210), (165, 166, 198, 197), (179, 180, 212, 211), (166, 167, 199, 198), (180, 181, 213, 212), (167, 168, 200, 199), (181, 182, 214, 213), (168, 169, 201, 200), (182, 183, 215, 214), (169, 170, 202, 201), (183, 184, 216, 215), (170, 171, 203, 202), (184, 185, 217, 216), (171, 172, 204, 203), (185, 186, 218, 217), (172, 173, 205, 204), (186, 187, 219, 218), (173, 174, 206, 205), (230, 231, 263, 262), (222, 223, 255, 254), (209, 210, 242, 241), (196, 197, 229, 228), (223, 192, 224, 255), (210, 211, 243, 242), (197, 198, 230, 229), (211, 212, 244, 243), (198, 199, 231, 230), (212, 213, 245, 244), (199, 200, 232, 231), (213, 214, 246, 245), (200, 201, 233, 232), (214, 215, 247, 246), (201, 202, 234, 233), (215, 216, 248, 247), (202, 203, 235, 234), (216, 217, 249, 248), (203, 204, 236, 235), (217, 218, 250, 249), (204, 205, 237, 236), (218, 219, 251, 250), (205, 206, 238, 237), (192, 193, 225, 224), (219, 220, 252, 251), (206, 207, 239, 238), (193, 194, 226, 225), (220, 221, 253, 252), (207, 208, 240, 239), (194, 195, 227, 226), (221, 222, 254, 253), (208, 209, 241, 240), (265, 266, 298, 297), (244, 245, 277, 276), (231, 232, 264, 263), (245, 246, 278, 277), (232, 233, 265, 264), (246, 247, 279, 278), (233, 234, 266, 265), (247, 248, 280, 279), (234, 235, 267, 266), (248, 249, 281, 280), (235, 236, 268, 267), (249, 250, 282, 281), (236, 237, 269, 268), (250, 251, 283, 282), (237, 238, 270, 269), (224, 225, 257, 256), (251, 252, 284, 283), (238, 239, 271, 270), (225, 226, 258, 257), (252, 253, 285, 284), (239, 240, 272, 271), (226, 227, 259, 258), (253, 254, 286, 285), (240, 241, 273, 272), (227, 228, 260, 259), (254, 255, 287, 286), (241, 242, 274, 273), (228, 229, 261, 260), (255, 224, 256, 287), (242, 243, 275, 274), (229, 230, 262, 261), (243, 244, 276, 275), (288, 289, 290, 291, 292, 293, 294, 295, 296, 297, 298, 299, 300, 301, 302, 303, 304, 305, 306, 307, 308, 309, 310, 311, 312, 313, 314, 315, 316, 317, 318, 319), (279, 280, 312, 311), (266, 267, 299, 298), (280, 281, 313, 312), (267, 268, 300, 299), (281, 282, 314, 313), (268, 269, 301, 300), (282, 283, 315, 314), (269, 270, 302, 301), (256, 257, 289, 288), (283, 284, 316, 315), (270, 271, 303, 302), (257, 258, 290, 289), (284, 285, 317, 316), (271, 272, 304, 303), (258, 259, 291, 290), (285, 286, 318, 317), (272, 273, 305, 304), (259, 260, 292, 291), (286, 287, 319, 318), (273, 274, 306, 305), (260, 261, 293, 292), (287, 256, 288, 319), (274, 275, 307, 306), (261, 262, 294, 293), (275, 276, 308, 307), (262, 263, 295, 294), (276, 277, 309, 308), (263, 264, 296, 295), (277, 278, 310, 309), (264, 265, 297, 296), (278, 279, 311, 310)])
me_cylinder_002.use_remesh_preserve_volume = False
me_cylinder_002.use_remesh_preserve_attributes = False
me_cylinder_002.use_mirror_vertex_groups = False
me_cylinder_002.update()
me_cube_005 = bpy.data.meshes.new('Cube.005')
me_cube_005.from_pydata([(-1.0, -1.0, -1.0), (-1.0, -1.0, 1.0), (-1.0, 1.0, -1.0), (-1.0, 1.0, 1.0), (1.0, -1.0, -1.0), (1.0, -1.0, 1.0), (1.0, 1.0, -1.0), (1.0, 1.0, 1.0)], [], [(0, 1, 3, 2), (2, 3, 7, 6), (6, 7, 5, 4), (4, 5, 1, 0), (2, 6, 4, 0), (7, 3, 1, 5)])
me_cube_005.use_remesh_preserve_volume = False
me_cube_005.use_remesh_preserve_attributes = False
me_cube_005.use_mirror_vertex_groups = False
me_cube_005.update()
me_cube_004 = bpy.data.meshes.new('Cube.004')
me_cube_004.from_pydata([(-1.0, -1.0, -1.0), (-1.0, -1.0, 1.0), (-1.0, 1.0, -1.0), (-1.0, 1.0, 1.0), (1.0, -1.0, -1.0), (1.0, -1.0, 1.0), (1.0, 1.0, -1.0), (1.0, 1.0, 1.0)], [], [(0, 1, 3, 2), (2, 3, 7, 6), (6, 7, 5, 4), (4, 5, 1, 0), (2, 6, 4, 0), (7, 3, 1, 5)])
me_cube_004.use_remesh_preserve_volume = False
me_cube_004.use_remesh_preserve_attributes = False
me_cube_004.use_mirror_vertex_groups = False
me_cube_004.update()
me_cube_003 = bpy.data.meshes.new('Cube.003')
me_cube_003.from_pydata([(-1.0, -1.0, -1.0), (-1.0, -1.0, 1.0), (-1.0, 1.0, -1.0), (-1.0, 1.0, 1.0), (1.0, -1.0, -1.0), (1.0, -1.0, 1.0), (1.0, 1.0, -1.0), (1.0, 1.0, 1.0), (0.3277, -0.4393, 1.425), (0.3277, -0.4393, 1.0), (0.3277, 0.7935, 1.0), (0.3277, 0.7935, 1.425), (0.3951, 0.7894, 1.0), (0.3951, 0.7894, 1.425), (0.46, 0.7774, 1.0), (0.46, 0.7774, 1.425), (0.5198, 0.7577, 1.0), (0.5198, 0.7577, 1.425), (0.5723, 0.7314, 1.0), (0.5723, 0.7314, 1.425), (0.6153, 0.6992, 1.0), (0.6153, 0.6992, 1.425), (0.6472, 0.6625, 1.0), (0.6472, 0.6625, 1.425), (0.6669, 0.6227, 1.0), (0.6669, 0.6227, 1.425), (0.6736, 0.5813, 1.0), (0.6736, 0.5813, 1.425), (0.6669, 0.5399, 1.0), (0.6669, 0.5399, 1.425), (0.6472, 0.5001, 1.0), (0.6472, 0.5001, 1.425), (0.6153, 0.4634, 1.0), (0.6153, 0.4634, 1.425), (0.5723, 0.4312, 1.0), (0.5723, 0.4312, 1.425), (0.5198, 0.4048, 1.0), (0.5198, 0.4048, 1.425), (0.46, 0.3852, 1.0), (0.46, 0.3852, 1.425), (0.3951, 0.3731, 1.0), (0.3951, 0.3731, 1.425), (0.3277, 0.3691, 1.0), (0.3277, 0.3691, 1.425), (0.2602, 0.3731, 1.0), (0.2602, 0.3731, 1.425), (0.1953, 0.3852, 1.0), (0.1953, 0.3852, 1.425), (0.1355, 0.4048, 1.0), (0.1355, 0.4048, 1.425), (0.08308, 0.4312, 1.0), (0.08308, 0.4312, 1.425), (0.04006, 0.4634, 1.0), (0.04006, 0.4634, 1.425), (0.008095, 0.5001, 1.0), (0.008095, 0.5001, 1.425), (-0.01159, 0.5399, 1.0), (-0.01159, 0.5399, 1.425), (-0.01823, 0.5813, 1.0), (-0.01823, 0.5813, 1.425), (-0.01159, 0.6227, 1.0), (-0.01159, 0.6227, 1.425), (0.008096, 0.6625, 1.0), (0.008096, 0.6625, 1.425), (0.04006, 0.6992, 1.0), (0.04006, 0.6992, 1.425), (0.08308, 0.7314, 1.0), (0.08308, 0.7314, 1.425), (0.1355, 0.7577, 1.0), (0.1355, 0.7577, 1.425), (0.1953, 0.7774, 1.0), (0.1953, 0.7774, 1.425), (0.2602, 0.7894, 1.0), (0.2602, 0.7894, 1.425), (0.3951, -0.4434, 1.0), (0.3951, -0.4434, 1.425), (0.46, -0.4555, 1.0), (0.46, -0.4555, 1.425), (0.5198, -0.4751, 1.0), (0.5198, -0.4751, 1.425), (0.5723, -0.5015, 1.0), (0.5723, -0.5015, 1.425), (0.6153, -0.5336, 1.0), (0.6153, -0.5336, 1.425), (0.6472, -0.5703, 1.0), (0.6472, -0.5703, 1.425), (0.6669, -0.6101, 1.0), (0.6669, -0.6101, 1.425), (0.6736, -0.6515, 1.0), (0.6736, -0.6515, 1.425), (0.6669, -0.6929, 1.0), (0.6669, -0.6929, 1.425), (0.6472, -0.7327, 1.0), (0.6472, -0.7327, 1.425), (0.6153, -0.7694, 1.0), (0.6153, -0.7694, 1.425), (0.5723, -0.8016, 1.0), (0.5723, -0.8016, 1.425), (0.5198, -0.828, 1.0), (0.5198, -0.828, 1.425), (0.46, -0.8476, 1.0), (0.46, -0.8476, 1.425), (0.3951, -0.8597, 1.0), (0.3951, -0.8597, 1.425), (0.3277, -0.8638, 1.0), (0.3277, -0.8638, 1.425), (0.2602, -0.8597, 1.0), (0.2602, -0.8597, 1.425), (0.1953, -0.8476, 1.0), (0.1953, -0.8476, 1.425), (0.1355, -0.828, 1.0), (0.1355, -0.828, 1.425), (0.08308, -0.8016, 1.0), (0.08308, -0.8016, 1.425), (0.04006, -0.7694, 1.0), (0.04006, -0.7694, 1.425), (0.008095, -0.7327, 1.0), (0.008095, -0.7327, 1.425), (-0.01159, -0.6929, 1.0), (-0.01159, -0.6929, 1.425), (-0.01823, -0.6515, 1.0), (-0.01823, -0.6515, 1.425), (-0.01159, -0.6101, 1.0), (-0.01159, -0.6101, 1.425), (0.008096, -0.5703, 1.0), (0.008096, -0.5703, 1.425), (0.04006, -0.5336, 1.0), (0.04006, -0.5336, 1.425), (0.08308, -0.5015, 1.0), (0.08308, -0.5015, 1.425), (0.1355, -0.4751, 1.0), (0.1355, -0.4751, 1.425), (0.1953, -0.4555, 1.0), (0.1953, -0.4555, 1.425), (0.2602, -0.4434, 1.0), (0.2602, -0.4434, 1.425), (-0.6123, -0.5158, 1.129), (-0.6123, -0.5158, 0.858), (-0.5691, -0.5184, 0.858), (-0.5691, -0.5184, 1.129), (-0.5276, -0.5261, 0.858), (-0.5276, -0.5261, 1.129), (-0.4894, -0.5387, 0.858), (-0.4894, -0.5387, 1.129), (-0.4559, -0.5555, 0.858), (-0.4559, -0.5555, 1.129), (-0.4283, -0.5761, 0.858), (-0.4283, -0.5761, 1.129), (-0.4079, -0.5996, 0.858), (-0.4079, -0.5996, 1.129), (-0.3953, -0.625, 0.858), (-0.3953, -0.625, 1.129), (-0.3911, -0.6515, 0.858), (-0.3911, -0.6515, 1.129), (-0.3953, -0.678, 0.858), (-0.3953, -0.678, 1.129), (-0.4079, -0.7035, 0.858), (-0.4079, -0.7035, 1.129), (-0.4283, -0.7269, 0.858), (-0.4283, -0.7269, 1.129), (-0.4559, -0.7475, 0.858), (-0.4559, -0.7475, 1.129), (-0.4894, -0.7644, 0.858), (-0.4894, -0.7644, 1.129), (-0.5276, -0.7769, 0.858), (-0.5276, -0.7769, 1.129), (-0.5691, -0.7847, 0.858), (-0.5691, -0.7847, 1.129), (-0.6123, -0.7873, 0.858), (-0.6123, -0.7873, 1.129), (-0.6554, -0.7847, 0.858), (-0.6554, -0.7847, 1.129), (-0.6969, -0.7769, 0.858), (-0.6969, -0.7769, 1.129), (-0.7352, -0.7644, 0.858), (-0.7352, -0.7644, 1.129), (-0.7687, -0.7475, 0.858), (-0.7687, -0.7475, 1.129), (-0.7962, -0.7269, 0.858), (-0.7962, -0.7269, 1.129), (-0.8167, -0.7035, 0.858), (-0.8167, -0.7035, 1.129), (-0.8293, -0.678, 0.858), (-0.8293, -0.678, 1.129), (-0.8335, -0.6515, 0.858), (-0.8335, -0.6515, 1.129), (-0.8293, -0.625, 0.858), (-0.8293, -0.625, 1.129), (-0.8167, -0.5996, 0.858), (-0.8167, -0.5996, 1.129), (-0.7962, -0.5761, 0.858), (-0.7962, -0.5761, 1.129), (-0.7687, -0.5555, 0.858), (-0.7687, -0.5555, 1.129), (-0.7352, -0.5387, 0.858), (-0.7352, -0.5387, 1.129), (-0.6969, -0.5261, 0.858), (-0.6969, -0.5261, 1.129), (-0.6554, -0.5184, 0.858), (-0.6554, -0.5184, 1.129), (-0.6123, -0.1281, 1.129), (-0.6123, -0.1281, 0.858), (-0.5691, -0.1307, 0.858), (-0.5691, -0.1307, 1.129), (-0.5276, -0.1384, 0.858), (-0.5276, -0.1384, 1.129), (-0.4894, -0.151, 0.858), (-0.4894, -0.151, 1.129), (-0.4559, -0.1678, 0.858), (-0.4559, -0.1678, 1.129), (-0.4283, -0.1884, 0.858), (-0.4283, -0.1884, 1.129), (-0.4079, -0.2119, 0.858), (-0.4079, -0.2119, 1.129), (-0.3953, -0.2373, 0.858), (-0.3953, -0.2373, 1.129), (-0.3911, -0.2638, 0.858), (-0.3911, -0.2638, 1.129), (-0.3953, -0.2903, 0.858), (-0.3953, -0.2903, 1.129), (-0.4079, -0.3158, 0.858), (-0.4079, -0.3158, 1.129), (-0.4283, -0.3392, 0.858), (-0.4283, -0.3392, 1.129), (-0.4559, -0.3598, 0.858), (-0.4559, -0.3598, 1.129), (-0.4894, -0.3767, 0.858), (-0.4894, -0.3767, 1.129), (-0.5276, -0.3892, 0.858), (-0.5276, -0.3892, 1.129), (-0.5691, -0.3969, 0.858), (-0.5691, -0.3969, 1.129), (-0.6123, -0.3995, 0.858), (-0.6123, -0.3995, 1.129), (-0.6554, -0.3969, 0.858), (-0.6554, -0.3969, 1.129), (-0.6969, -0.3892, 0.858), (-0.6969, -0.3892, 1.129), (-0.7352, -0.3767, 0.858), (-0.7352, -0.3767, 1.129), (-0.7687, -0.3598, 0.858), (-0.7687, -0.3598, 1.129), (-0.7962, -0.3392, 0.858), (-0.7962, -0.3392, 1.129), (-0.8167, -0.3158, 0.858), (-0.8167, -0.3158, 1.129), (-0.8293, -0.2903, 0.858), (-0.8293, -0.2903, 1.129), (-0.8335, -0.2638, 0.858), (-0.8335, -0.2638, 1.129), (-0.8293, -0.2373, 0.858), (-0.8293, -0.2373, 1.129), (-0.8167, -0.2119, 0.858), (-0.8167, -0.2119, 1.129), (-0.7962, -0.1884, 0.858), (-0.7962, -0.1884, 1.129), (-0.7687, -0.1678, 0.858), (-0.7687, -0.1678, 1.129), (-0.7352, -0.151, 0.858), (-0.7352, -0.151, 1.129), (-0.6969, -0.1384, 0.858), (-0.6969, -0.1384, 1.129), (-0.6554, -0.1307, 0.858), (-0.6554, -0.1307, 1.129), (-0.6123, 0.2322, 1.129), (-0.6123, 0.2322, 0.858), (-0.5691, 0.2296, 0.858), (-0.5691, 0.2296, 1.129), (-0.5276, 0.2218, 0.858), (-0.5276, 0.2218, 1.129), (-0.4894, 0.2093, 0.858), (-0.4894, 0.2093, 1.129), (-0.4559, 0.1924, 0.858), (-0.4559, 0.1924, 1.129), (-0.4283, 0.1718, 0.858), (-0.4283, 0.1718, 1.129), (-0.4079, 0.1484, 0.858), (-0.4079, 0.1484, 1.129), (-0.3953, 0.1229, 0.858), (-0.3953, 0.1229, 1.129), (-0.3911, 0.09644, 0.858), (-0.3911, 0.09644, 1.129), (-0.3953, 0.06996, 0.858), (-0.3953, 0.06996, 1.129), (-0.4079, 0.0445, 0.858), (-0.4079, 0.0445, 1.129), (-0.4283, 0.02103, 0.858), (-0.4283, 0.02103, 1.129), (-0.4559, 0.0004605, 0.858), (-0.4559, 0.0004605, 1.129), (-0.4894, -0.01642, 0.858), (-0.4894, -0.01642, 1.129), (-0.5276, -0.02896, 0.858), (-0.5276, -0.02896, 1.129), (-0.5691, -0.03669, 0.858), (-0.5691, -0.03669, 1.129), (-0.6123, -0.03929, 0.858), (-0.6123, -0.03929, 1.129), (-0.6554, -0.03669, 0.858), (-0.6554, -0.03669, 1.129), (-0.6969, -0.02896, 0.858), (-0.6969, -0.02896, 1.129), (-0.7352, -0.01642, 0.858), (-0.7352, -0.01642, 1.129), (-0.7687, 0.0004606, 0.858), (-0.7687, 0.0004606, 1.129), (-0.7962, 0.02103, 0.858), (-0.7962, 0.02103, 1.129), (-0.8167, 0.0445, 0.858), (-0.8167, 0.0445, 1.129), (-0.8293, 0.06996, 0.858), (-0.8293, 0.06996, 1.129), (-0.8335, 0.09644, 0.858), (-0.8335, 0.09644, 1.129), (-0.8293, 0.1229, 0.858), (-0.8293, 0.1229, 1.129), (-0.8167, 0.1484, 0.858), (-0.8167, 0.1484, 1.129), (-0.7962, 0.1718, 0.858), (-0.7962, 0.1718, 1.129), (-0.7687, 0.1924, 0.858), (-0.7687, 0.1924, 1.129), (-0.7352, 0.2093, 0.858), (-0.7352, 0.2093, 1.129), (-0.6969, 0.2218, 0.858), (-0.6969, 0.2218, 1.129), (-0.6554, 0.2296, 0.858), (-0.6554, 0.2296, 1.129), (-0.6123, 0.6184, 1.129), (-0.6123, 0.6184, 0.858), (-0.5691, 0.6158, 0.858), (-0.5691, 0.6158, 1.129), (-0.5276, 0.6081, 0.858), (-0.5276, 0.6081, 1.129), (-0.4894, 0.5955, 0.858), (-0.4894, 0.5955, 1.129), (-0.4559, 0.5787, 0.858), (-0.4559, 0.5787, 1.129), (-0.4283, 0.5581, 0.858), (-0.4283, 0.5581, 1.129), (-0.4079, 0.5346, 0.858), (-0.4079, 0.5346, 1.129), (-0.3953, 0.5092, 0.858), (-0.3953, 0.5092, 1.129), (-0.3911, 0.4827, 0.858), (-0.3911, 0.4827, 1.129), (-0.3953, 0.4562, 0.858), (-0.3953, 0.4562, 1.129), (-0.4079, 0.4307, 0.858), (-0.4079, 0.4307, 1.129), (-0.4283, 0.4073, 0.858), (-0.4283, 0.4073, 1.129), (-0.4559, 0.3867, 0.858), (-0.4559, 0.3867, 1.129), (-0.4894, 0.3698, 0.858), (-0.4894, 0.3698, 1.129), (-0.5276, 0.3573, 0.858), (-0.5276, 0.3573, 1.129), (-0.5691, 0.3496, 0.858), (-0.5691, 0.3496, 1.129), (-0.6123, 0.3469, 0.858), (-0.6123, 0.3469, 1.129), (-0.6554, 0.3496, 0.858), (-0.6554, 0.3496, 1.129), (-0.6969, 0.3573, 0.858), (-0.6969, 0.3573, 1.129), (-0.7352, 0.3698, 0.858), (-0.7352, 0.3698, 1.129), (-0.7687, 0.3867, 0.858), (-0.7687, 0.3867, 1.129), (-0.7962, 0.4073, 0.858), (-0.7962, 0.4073, 1.129), (-0.8167, 0.4307, 0.858), (-0.8167, 0.4307, 1.129), (-0.8293, 0.4562, 0.858), (-0.8293, 0.4562, 1.129), (-0.8335, 0.4827, 0.858), (-0.8335, 0.4827, 1.129), (-0.8293, 0.5092, 0.858), (-0.8293, 0.5092, 1.129), (-0.8167, 0.5346, 0.858), (-0.8167, 0.5346, 1.129), (-0.7962, 0.5581, 0.858), (-0.7962, 0.5581, 1.129), (-0.7687, 0.5787, 0.858), (-0.7687, 0.5787, 1.129), (-0.7352, 0.5955, 0.858), (-0.7352, 0.5955, 1.129), (-0.6969, 0.6081, 0.858), (-0.6969, 0.6081, 1.129), (-0.6554, 0.6158, 0.858), (-0.6554, 0.6158, 1.129), (-0.6123, 0.6184, 1.129), (-0.6123, 0.6184, 0.858), (-0.5691, 0.6158, 0.858), (-0.5691, 0.6158, 1.129), (-0.5276, 0.6081, 0.858), (-0.5276, 0.6081, 1.129), (-0.4894, 0.5955, 0.858), (-0.4894, 0.5955, 1.129), (-0.4559, 0.5787, 0.858), (-0.4559, 0.5787, 1.129), (-0.4283, 0.5581, 0.858), (-0.4283, 0.5581, 1.129), (-0.4079, 0.5346, 0.858), (-0.4079, 0.5346, 1.129), (-0.3953, 0.5092, 0.858), (-0.3953, 0.5092, 1.129), (-0.3911, 0.4827, 0.858), (-0.3911, 0.4827, 1.129), (-0.3953, 0.4562, 0.858), (-0.3953, 0.4562, 1.129), (-0.4079, 0.4307, 0.858), (-0.4079, 0.4307, 1.129), (-0.4283, 0.4073, 0.858), (-0.4283, 0.4073, 1.129), (-0.4559, 0.3867, 0.858), (-0.4559, 0.3867, 1.129), (-0.4894, 0.3698, 0.858), (-0.4894, 0.3698, 1.129), (-0.5276, 0.3573, 0.858), (-0.5276, 0.3573, 1.129), (-0.5691, 0.3496, 0.858), (-0.5691, 0.3496, 1.129), (-0.6123, 0.3469, 0.858), (-0.6123, 0.3469, 1.129), (-0.6554, 0.3496, 0.858), (-0.6554, 0.3496, 1.129), (-0.6969, 0.3573, 0.858), (-0.6969, 0.3573, 1.129), (-0.7352, 0.3698, 0.858), (-0.7352, 0.3698, 1.129), (-0.7687, 0.3867, 0.858), (-0.7687, 0.3867, 1.129), (-0.7962, 0.4073, 0.858), (-0.7962, 0.4073, 1.129), (-0.8167, 0.4307, 0.858), (-0.8167, 0.4307, 1.129), (-0.8293, 0.4562, 0.858), (-0.8293, 0.4562, 1.129), (-0.8335, 0.4827, 0.858), (-0.8335, 0.4827, 1.129), (-0.8293, 0.5092, 0.858), (-0.8293, 0.5092, 1.129), (-0.8167, 0.5346, 0.858), (-0.8167, 0.5346, 1.129), (-0.7962, 0.5581, 0.858), (-0.7962, 0.5581, 1.129), (-0.7687, 0.5787, 0.858), (-0.7687, 0.5787, 1.129), (-0.7352, 0.5955, 0.858), (-0.7352, 0.5955, 1.129), (-0.6969, 0.6081, 0.858), (-0.6969, 0.6081, 1.129), (-0.6554, 0.6158, 0.858), (-0.6554, 0.6158, 1.129)], [], [(0, 1, 3, 2), (2, 3, 7, 6), (6, 7, 5, 4), (4, 5, 1, 0), (2, 6, 4, 0), (7, 3, 1, 5), (142, 143, 145, 144), (75, 8, 135, 133, 131, 129, 127, 125, 123, 121, 119, 117, 115, 113, 111, 109, 107, 105, 103, 101, 99, 97, 95, 93, 91, 89, 87, 85, 83, 81, 79, 77), (10, 11, 13, 12), (137, 138, 140, 142, 144, 146, 148, 150, 152, 154, 156, 158, 160, 162, 164, 166, 168, 170, 172, 174, 176, 178, 180, 182, 184, 186, 188, 190, 192, 194, 196, 198), (130, 131, 133, 132), (12, 13, 15, 14), (146, 147, 149, 148), (128, 129, 131, 130), (14, 15, 17, 16), (148, 149, 151, 150), (126, 127, 129, 128), (16, 17, 19, 18), (150, 151, 153, 152), (124, 125, 127, 126), (18, 19, 21, 20), (152, 153, 155, 154), (122, 123, 125, 124), (20, 21, 23, 22), (154, 155, 157, 156), (120, 121, 123, 122), (22, 23, 25, 24), (156, 157, 159, 158), (118, 119, 121, 120), (24, 25, 27, 26), (158, 159, 161, 160), (116, 117, 119, 118), (26, 27, 29, 28), (160, 161, 163, 162), (114, 115, 117, 116), (28, 29, 31, 30), (162, 163, 165, 164), (112, 113, 115, 114), (30, 31, 33, 32), (164, 165, 167, 166), (110, 111, 113, 112), (32, 33, 35, 34), (166, 167, 169, 168), (108, 109, 111, 110), (34, 35, 37, 36), (168, 169, 171, 170), (106, 107, 109, 108), (36, 37, 39, 38), (170, 171, 173, 172), (104, 105, 107, 106), (38, 39, 41, 40), (172, 173, 175, 174), (102, 103, 105, 104), (40, 41, 43, 42), (174, 175, 177, 176), (100, 101, 103, 102), (42, 43, 45, 44), (176, 177, 179, 178), (98, 99, 101, 100), (44, 45, 47, 46), (178, 179, 181, 180), (96, 97, 99, 98), (46, 47, 49, 48), (180, 181, 183, 182), (94, 95, 97, 96), (48, 49, 51, 50), (182, 183, 185, 184), (92, 93, 95, 94), (50, 51, 53, 52), (184, 185, 187, 186), (90, 91, 93, 92), (52, 53, 55, 54), (186, 187, 189, 188), (88, 89, 91, 90), (54, 55, 57, 56), (188, 189, 191, 190), (86, 87, 89, 88), (56, 57, 59, 58), (190, 191, 193, 192), (84, 85, 87, 86), (58, 59, 61, 60), (192, 193, 195, 194), (82, 83, 85, 84), (60, 61, 63, 62), (194, 195, 197, 196), (80, 81, 83, 82), (62, 63, 65, 64), (139, 136, 199, 197, 195, 193, 191, 189, 187, 185, 183, 181, 179, 177, 175, 173, 171, 169, 167, 165, 163, 161, 159, 157, 155, 153, 151, 149, 147, 145, 143, 141), (78, 79, 81, 80), (64, 65, 67, 66), (9, 74, 76, 78, 80, 82, 84, 86, 88, 90, 92, 94, 96, 98, 100, 102, 104, 106, 108, 110, 112, 114, 116, 118, 120, 122, 124, 126, 128, 130, 132, 134), (76, 77, 79, 78), (66, 67, 69, 68), (134, 135, 8, 9), (74, 75, 77, 76), (68, 69, 71, 70), (13, 11, 73, 71, 69, 67, 65, 63, 61, 59, 57, 55, 53, 51, 49, 47, 45, 43, 41, 39, 37, 35, 33, 31, 29, 27, 25, 23, 21, 19, 17, 15), (9, 8, 75, 74), (70, 71, 73, 72), (144, 145, 147, 146), (132, 133, 135, 134), (72, 73, 11, 10), (10, 12, 14, 16, 18, 20, 22, 24, 26, 28, 30, 32, 34, 36, 38, 40, 42, 44, 46, 48, 50, 52, 54, 56, 58, 60, 62, 64, 66, 68, 70, 72), (140, 141, 143, 142), (198, 199, 136, 137), (138, 139, 141, 140), (137, 136, 139, 138), (196, 197, 199, 198), (206, 207, 209, 208), (201, 202, 204, 206, 208, 210, 212, 214, 216, 218, 220, 222, 224, 226, 228, 230, 232, 234, 236, 238, 240, 242, 244, 246, 248, 250, 252, 254, 256, 258, 260, 262), (210, 211, 213, 212), (212, 213, 215, 214), (214, 215, 217, 216), (216, 217, 219, 218), (218, 219, 221, 220), (220, 221, 223, 222), (222, 223, 225, 224), (224, 225, 227, 226), (226, 227, 229, 228), (228, 229, 231, 230), (230, 231, 233, 232), (232, 233, 235, 234), (234, 235, 237, 236), (236, 237, 239, 238), (238, 239, 241, 240), (240, 241, 243, 242), (242, 243, 245, 244), (244, 245, 247, 246), (246, 247, 249, 248), (248, 249, 251, 250), (250, 251, 253, 252), (252, 253, 255, 254), (254, 255, 257, 256), (256, 257, 259, 258), (258, 259, 261, 260), (203, 200, 263, 261, 259, 257, 255, 253, 251, 249, 247, 245, 243, 241, 239, 237, 235, 233, 231, 229, 227, 225, 223, 221, 219, 217, 215, 213, 211, 209, 207, 205), (208, 209, 211, 210), (204, 205, 207, 206), (262, 263, 200, 201), (202, 203, 205, 204), (201, 200, 203, 202), (260, 261, 263, 262), (270, 271, 273, 272), (265, 266, 268, 270, 272, 274, 276, 278, 280, 282, 284, 286, 288, 290, 292, 294, 296, 298, 300, 302, 304, 306, 308, 310, 312, 314, 316, 318, 320, 322, 324, 326), (274, 275, 277, 276), (276, 277, 279, 278), (278, 279, 281, 280), (280, 281, 283, 282), (282, 283, 285, 284), (284, 285, 287, 286), (286, 287, 289, 288), (288, 289, 291, 290), (290, 291, 293, 292), (292, 293, 295, 294), (294, 295, 297, 296), (296, 297, 299, 298), (298, 299, 301, 300), (300, 301, 303, 302), (302, 303, 305, 304), (304, 305, 307, 306), (306, 307, 309, 308), (308, 309, 311, 310), (310, 311, 313, 312), (312, 313, 315, 314), (314, 315, 317, 316), (316, 317, 319, 318), (318, 319, 321, 320), (320, 321, 323, 322), (322, 323, 325, 324), (267, 264, 327, 325, 323, 321, 319, 317, 315, 313, 311, 309, 307, 305, 303, 301, 299, 297, 295, 293, 291, 289, 287, 285, 283, 281, 279, 277, 275, 273, 271, 269), (272, 273, 275, 274), (268, 269, 271, 270), (326, 327, 264, 265), (266, 267, 269, 268), (265, 264, 267, 266), (324, 325, 327, 326), (334, 335, 337, 336), (329, 330, 332, 334, 336, 338, 340, 342, 344, 346, 348, 350, 352, 354, 356, 358, 360, 362, 364, 366, 368, 370, 372, 374, 376, 378, 380, 382, 384, 386, 388, 390), (338, 339, 341, 340), (340, 341, 343, 342), (342, 343, 345, 344), (344, 345, 347, 346), (346, 347, 349, 348), (348, 349, 351, 350), (350, 351, 353, 352), (352, 353, 355, 354), (354, 355, 357, 356), (356, 357, 359, 358), (358, 359, 361, 360), (360, 361, 363, 362), (362, 363, 365, 364), (364, 365, 367, 366), (366, 367, 369, 368), (368, 369, 371, 370), (370, 371, 373, 372), (372, 373, 375, 374), (374, 375, 377, 376), (376, 377, 379, 378), (378, 379, 381, 380), (380, 381, 383, 382), (382, 383, 385, 384), (384, 385, 387, 386), (386, 387, 389, 388), (331, 328, 391, 389, 387, 385, 383, 381, 379, 377, 375, 373, 371, 369, 367, 365, 363, 361, 359, 357, 355, 353, 351, 349, 347, 345, 343, 341, 339, 337, 335, 333), (336, 337, 339, 338), (332, 333, 335, 334), (390, 391, 328, 329), (330, 331, 333, 332), (329, 328, 331, 330), (388, 389, 391, 390), (398, 399, 401, 400), (393, 394, 396, 398, 400, 402, 404, 406, 408, 410, 412, 414, 416, 418, 420, 422, 424, 426, 428, 430, 432, 434, 436, 438, 440, 442, 444, 446, 448, 450, 452, 454), (402, 403, 405, 404), (404, 405, 407, 406), (406, 407, 409, 408), (408, 409, 411, 410), (410, 411, 413, 412), (412, 413, 415, 414), (414, 415, 417, 416), (416, 417, 419, 418), (418, 419, 421, 420), (420, 421, 423, 422), (422, 423, 425, 424), (424, 425, 427, 426), (426, 427, 429, 428), (428, 429, 431, 430), (430, 431, 433, 432), (432, 433, 435, 434), (434, 435, 437, 436), (436, 437, 439, 438), (438, 439, 441, 440), (440, 441, 443, 442), (442, 443, 445, 444), (444, 445, 447, 446), (446, 447, 449, 448), (448, 449, 451, 450), (450, 451, 453, 452), (395, 392, 455, 453, 451, 449, 447, 445, 443, 441, 439, 437, 435, 433, 431, 429, 427, 425, 423, 421, 419, 417, 415, 413, 411, 409, 407, 405, 403, 401, 399, 397), (400, 401, 403, 402), (396, 397, 399, 398), (454, 455, 392, 393), (394, 395, 397, 396), (393, 392, 395, 394), (452, 453, 455, 454)])
me_cube_003.use_remesh_preserve_volume = False
me_cube_003.use_remesh_preserve_attributes = False
me_cube_003.use_mirror_vertex_groups = False
me_cube_003.update()
me_cube_002 = bpy.data.meshes.new('Cube.002')
me_cube_002.from_pydata([(-1.0, -1.0, -1.0), (-1.0, -1.0, 1.0), (-1.0, 1.0, -1.0), (-1.0, 1.0, 1.0), (1.0, -0.777, -0.777), (1.0, -0.777, 0.777), (1.0, 0.777, -0.777), (1.0, 0.777, 0.777), (1.0, 0.5362, 0.5362), (1.0, 0.5362, -0.5362), (1.0, -0.5362, -0.5362), (1.0, -0.5362, 0.5362), (2.8, 0.5362, 0.5362), (2.8, 0.5362, -0.5362), (2.8, -0.5362, -0.5362), (2.8, -0.5362, 0.5362), (2.8, 0.4477, 0.4477), (2.8, 0.4477, -0.4477), (2.8, -0.4477, -0.4477), (2.8, -0.4477, 0.4477), (-2.77, 1.0, -1.0), (-2.77, -1.0, -1.0), (-2.77, -1.0, 1.0), (-2.77, 1.0, 1.0), (-1.354, 1.0, 1.0), (-1.708, 1.0, 1.0), (-2.062, 1.0, 1.0), (-2.416, 1.0, 1.0), (-2.416, -1.0, 1.0), (-2.062, -1.0, 1.0), (-1.708, -1.0, 1.0), (-1.354, -1.0, 1.0), (-1.354, -1.0, -1.0), (-1.708, -1.0, -1.0), (-2.062, -1.0, -1.0), (-2.416, -1.0, -1.0), (-2.416, 1.0, -1.0), (-2.062, 1.0, -1.0), (-1.708, 1.0, -1.0), (-1.354, 1.0, -1.0), (-1.0, -1.0, -0.6), (-1.0, -1.0, -0.2), (-1.0, -1.0, 0.2), (-1.0, -1.0, 0.6), (-1.0, 1.0, 0.6), (-1.0, 1.0, 0.2), (-1.0, 1.0, -0.2), (-1.0, 1.0, -0.6), (1.0, 0.777, 0.4662), (1.0, 0.777, 0.1554), (1.0, 0.777, -0.1554), (1.0, 0.777, -0.4662), (1.0, -0.777, 0.4662), (1.0, -0.777, 0.1554), (1.0, -0.777, -0.1554), (1.0, -0.777, -0.4662), (1.0, 0.5362, 0.3217), (1.0, 0.5362, 0.1072), (1.0, 0.5362, -0.1072), (1.0, 0.5362, -0.3217), (1.0, -0.5362, 0.3217), (1.0, -0.5362, 0.1072), (1.0, -0.5362, -0.1072), (1.0, -0.5362, -0.3217), (2.8, 0.5362, 0.3217), (2.8, 0.5362, 0.1072), (2.8, 0.5362, -0.1072), (2.8, 0.5362, -0.3217), (2.8, -0.5362, 0.3217), (2.8, -0.5362, 0.1072), (2.8, -0.5362, -0.1072), (2.8, -0.5362, -0.3217), (2.8, 0.4477, 0.2686), (2.8, 0.4477, 0.08954), (2.8, 0.4477, -0.08954), (2.8, 0.4477, -0.2686), (2.8, -0.4477, 0.2686), (2.8, -0.4477, 0.08954), (2.8, -0.4477, -0.08954), (2.8, -0.4477, -0.2686), (-2.77, -1.0, -0.6), (-2.77, -1.0, -0.2), (-2.77, -1.0, 0.2), (-2.77, -1.0, 0.6), (-2.77, 1.0, 0.6), (-2.77, 1.0, 0.2), (-2.77, 1.0, -0.2), (-2.77, 1.0, -0.6), (-1.354, -1.0, 0.6), (-1.354, -1.0, 0.2), (-1.354, -1.0, -0.004574), (-1.354, -1.0, -0.4046), (-1.708, -1.0, 0.6), (-1.708, -1.0, 0.2), (-1.708, -1.0, -0.004574), (-1.708, -1.0, -0.4046), (-1.987, -1.0, 0.6), (-1.987, -1.0, 0.2), (-1.987, -1.0, 0.001785), (-1.987, -1.0, -0.3982), (-2.341, -1.0, 0.6), (-2.341, -1.0, 0.2), (-2.341, -1.0, 0.001785), (-2.341, -1.0, -0.3982), (-1.354, 1.0, -0.6), (-1.354, 1.0, -0.2), (-1.354, 1.0, 0.2), (-1.354, 1.0, 0.6), (-1.708, 1.0, -0.6), (-1.708, 1.0, -0.2), (-1.708, 1.0, 0.2), (-1.708, 1.0, 0.6), (-2.062, 1.0, -0.6), (-2.062, 1.0, -0.2), (-2.062, 1.0, 0.2), (-2.062, 1.0, 0.6), (-2.416, 1.0, -0.6), (-2.416, 1.0, -0.2), (-2.416, 1.0, 0.2), (-2.416, 1.0, 0.6), (-1.354, -0.5185, 0.6), (-1.354, -0.5185, 0.2), (-1.354, -0.5185, -0.004574), (-1.354, -0.5185, -0.4046), (-1.708, -0.5185, 0.6), (-1.708, -0.5185, 0.2), (-1.708, -0.5185, -0.004574), (-1.708, -0.5185, -0.4046), (-1.987, -0.5185, 0.6), (-1.987, -0.5185, 0.2), (-1.987, -0.5185, 0.001785), (-1.987, -0.5185, -0.3982), (-2.341, -0.5185, 0.6), (-2.341, -0.5185, 0.2), (-2.341, -0.5185, 0.001785), (-2.341, -0.5185, -0.3982), (3.035, 0.5742, -0.3445), (3.035, 0.5742, -0.5742), (3.035, -0.5742, -0.5742), (3.035, 0.5742, 0.5742), (3.035, -0.5742, 0.5742), (3.035, -0.5742, -0.3445), (3.035, 0.5742, 0.3445), (3.035, 0.5742, 0.1148), (3.035, 0.5742, -0.1148), (3.035, -0.5742, 0.3445), (3.035, -0.5742, 0.1148), (3.035, -0.5742, -0.1148), (3.035, 0.5328, -0.3197), (3.035, 0.5328, -0.5328), (3.035, -0.5328, -0.5328), (3.035, 0.5328, 0.5328), (3.035, -0.5328, 0.5328), (3.035, -0.5328, -0.3197), (3.035, 0.5328, 0.3197), (3.035, 0.5328, 0.1066), (3.035, 0.5328, -0.1066), (3.035, -0.5328, 0.3197), (3.035, -0.5328, 0.1066), (3.035, -0.5328, -0.1066), (3.221, 0.5939, -0.3564), (3.221, 0.5939, -0.5939), (3.221, -0.5939, -0.5939), (3.221, 0.5939, 0.5939), (3.221, -0.5939, 0.5939), (3.221, -0.5939, -0.3564), (3.221, 0.5939, 0.3564), (3.221, 0.5939, 0.1188), (3.221, 0.5939, -0.1188), (3.221, -0.5939, 0.3564), (3.221, -0.5939, 0.1188), (3.221, -0.5939, -0.1188), (3.221, 0.5282, -0.3169), (3.221, 0.5282, -0.5282), (3.221, -0.5282, -0.5282), (3.221, 0.5282, 0.5282), (3.221, -0.5282, 0.5282), (3.221, -0.5282, -0.3169), (3.221, 0.5282, 0.3169), (3.221, 0.5282, 0.1056), (3.221, 0.5282, -0.1056), (3.221, -0.5282, 0.3169), (3.221, -0.5282, 0.1056), (3.221, -0.5282, -0.1056), (3.415, 0.6064, -0.3638), (3.415, 0.6064, -0.6064), (3.415, -0.6064, -0.6064), (3.415, 0.6064, 0.6064), (3.415, -0.6064, 0.6064), (3.415, -0.6064, -0.3638), (3.415, 0.6064, 0.3638), (3.415, 0.6064, 0.1213), (3.415, 0.6064, -0.1213), (3.415, -0.6064, 0.3638), (3.415, -0.6064, 0.1213), (3.415, -0.6064, -0.1213), (4.125, 0.2053, -0.1232), (4.125, 0.2053, -0.2053), (4.125, -0.2053, -0.2053), (4.125, 0.2053, 0.2053), (4.125, -0.2053, 0.2053), (4.125, -0.2053, -0.1232), (4.125, 0.2053, 0.1232), (4.125, 0.2053, 0.04105), (4.125, 0.2053, -0.04105), (4.125, -0.2053, 0.1232), (4.125, -0.2053, 0.04105), (4.125, -0.2053, -0.04105), (4.125, -0.1257, 0.07544), (4.125, -0.1257, 0.1257), (4.125, 0.1257, 0.1257), (4.125, -0.1257, -0.1257), (4.125, 0.1257, -0.1257), (4.125, 0.1257, 0.07544), (4.125, -0.1257, -0.07544), (4.125, -0.1257, -0.02515), (4.125, -0.1257, 0.02515), (4.125, 0.1257, -0.07544), (4.125, 0.1257, -0.02515), (4.125, 0.1257, 0.02515), (4.125, -0.1257, 0.07544), (4.125, -0.1257, 0.1257), (4.125, 0.1257, 0.1257), (4.125, -0.1257, -0.1257), (4.125, 0.1257, -0.1257), (4.125, 0.1257, 0.07544), (4.125, -0.1257, -0.07544), (4.125, -0.1257, -0.02515), (4.125, -0.1257, 0.02515), (4.125, 0.1257, -0.07544), (4.125, 0.1257, -0.02515), (4.125, 0.1257, 0.02515), (4.259, -0.1257, 0.07544), (4.259, -0.1257, 0.1257), (4.259, 0.1257, 0.1257), (4.259, -0.1257, -0.1257), (4.259, 0.1257, -0.1257), (4.259, 0.1257, 0.07544), (4.259, -0.1257, -0.07544), (4.259, -0.1257, -0.02515), (4.259, -0.1257, 0.02515), (4.259, 0.1257, -0.07544), (4.259, 0.1257, -0.02515), (4.259, 0.1257, 0.02515)], [], [(28, 27, 23, 22), (44, 3, 7, 48), (7, 5, 11, 8), (52, 5, 1, 43), (2, 6, 4, 0), (7, 3, 1, 5), (63, 10, 14, 71), (48, 7, 8, 56), (55, 4, 10, 63), (4, 6, 9, 10), (14, 13, 17, 18), (10, 9, 13, 14), (8, 11, 15, 12), (56, 8, 12, 64), (12, 15, 19, 16), (64, 12, 16, 72), (71, 14, 18, 79), (83, 22, 23, 84), (36, 35, 21, 20), (116, 36, 20, 87), (100, 28, 22, 83), (43, 1, 31, 88), (88, 31, 30, 92), (92, 30, 29, 96), (96, 29, 28, 100), (47, 2, 39, 104), (104, 39, 38, 108), (108, 38, 37, 112), (112, 37, 36, 116), (2, 0, 32, 39), (39, 32, 33, 38), (38, 33, 34, 37), (37, 34, 35, 36), (1, 3, 24, 31), (31, 24, 25, 30), (30, 25, 26, 29), (29, 26, 27, 28), (26, 115, 119, 27), (115, 114, 118, 119), (114, 113, 117, 118), (113, 112, 116, 117), (25, 111, 115, 26), (111, 110, 114, 115), (110, 109, 113, 114), (109, 108, 112, 113), (24, 107, 111, 25), (107, 106, 110, 111), (106, 105, 109, 110), (105, 104, 108, 109), (3, 44, 107, 24), (44, 45, 106, 107), (45, 46, 105, 106), (46, 47, 104, 105), (34, 99, 103, 35), (89, 88, 120, 121), (98, 97, 101, 102), (102, 103, 135, 134), (33, 95, 99, 34), (95, 94, 98, 99), (94, 93, 97, 98), (93, 92, 96, 97), (32, 91, 95, 33), (88, 92, 124, 120), (90, 89, 93, 94), (94, 95, 127, 126), (0, 40, 91, 32), (40, 41, 90, 91), (41, 42, 89, 90), (42, 43, 88, 89), (35, 103, 80, 21), (103, 102, 81, 80), (102, 101, 82, 81), (101, 100, 83, 82), (27, 119, 84, 23), (119, 118, 85, 84), (118, 117, 86, 85), (117, 116, 87, 86), (21, 80, 87, 20), (80, 81, 86, 87), (81, 82, 85, 86), (82, 83, 84, 85), (76, 77, 146, 145), (15, 68, 76, 19), (68, 69, 77, 76), (69, 70, 78, 77), (70, 71, 79, 78), (13, 67, 75, 17), (67, 66, 74, 75), (66, 65, 73, 74), (65, 64, 72, 73), (9, 59, 67, 13), (59, 58, 66, 67), (58, 57, 65, 66), (57, 56, 64, 65), (5, 52, 60, 11), (52, 53, 61, 60), (53, 54, 62, 61), (54, 55, 63, 62), (6, 51, 59, 9), (51, 50, 58, 59), (50, 49, 57, 58), (49, 48, 56, 57), (11, 60, 68, 15), (60, 61, 69, 68), (61, 62, 70, 69), (62, 63, 71, 70), (4, 55, 40, 0), (55, 54, 41, 40), (54, 53, 42, 41), (53, 52, 43, 42), (2, 47, 51, 6), (47, 46, 50, 51), (46, 45, 49, 50), (45, 44, 48, 49), (131, 130, 134, 135), (129, 128, 132, 133), (123, 122, 126, 127), (121, 120, 124, 125), (97, 96, 128, 129), (91, 90, 122, 123), (99, 98, 130, 131), (103, 99, 131, 135), (95, 91, 123, 127), (98, 102, 134, 130), (92, 93, 125, 124), (90, 94, 126, 122), (100, 101, 133, 132), (101, 97, 129, 133), (93, 89, 121, 125), (96, 100, 132, 128), (139, 140, 152, 151), (17, 75, 136, 137), (74, 73, 143, 144), (77, 78, 147, 146), (18, 17, 137, 138), (75, 74, 144, 136), (72, 16, 139, 142), (78, 79, 141, 147), (16, 19, 140, 139), (19, 76, 145, 140), (73, 72, 142, 143), (79, 18, 138, 141), (151, 152, 164, 163), (145, 146, 158, 157), (144, 143, 155, 156), (141, 138, 150, 153), (146, 147, 159, 158), (137, 136, 148, 149), (136, 144, 156, 148), (142, 139, 151, 154), (147, 141, 153, 159), (138, 137, 149, 150), (140, 145, 157, 152), (143, 142, 154, 155), (167, 166, 178, 179), (157, 158, 170, 169), (156, 155, 167, 168), (153, 150, 162, 165), (158, 159, 171, 170), (149, 148, 160, 161), (148, 156, 168, 160), (154, 151, 163, 166), (159, 153, 165, 171), (150, 149, 161, 162), (152, 157, 169, 164), (155, 154, 166, 167), (179, 178, 190, 191), (163, 164, 176, 175), (169, 170, 182, 181), (168, 167, 179, 180), (165, 162, 174, 177), (170, 171, 183, 182), (161, 160, 172, 173), (160, 168, 180, 172), (166, 163, 175, 178), (171, 165, 177, 183), (162, 161, 173, 174), (164, 169, 181, 176), (188, 193, 205, 200), (175, 176, 188, 187), (181, 182, 194, 193), (180, 179, 191, 192), (177, 174, 186, 189), (182, 183, 195, 194), (173, 172, 184, 185), (172, 180, 192, 184), (178, 175, 187, 190), (183, 177, 189, 195), (174, 173, 185, 186), (176, 181, 193, 188), (198, 197, 209, 210), (191, 190, 202, 203), (187, 188, 200, 199), (193, 194, 206, 205), (192, 191, 203, 204), (189, 186, 198, 201), (194, 195, 207, 206), (185, 184, 196, 197), (184, 192, 204, 196), (190, 187, 199, 202), (195, 189, 201, 207), (186, 185, 197, 198), (219, 213, 225, 231), (200, 205, 217, 212), (203, 202, 214, 215), (199, 200, 212, 211), (205, 206, 218, 217), (204, 203, 215, 216), (201, 198, 210, 213), (206, 207, 219, 218), (197, 196, 208, 209), (196, 204, 216, 208), (202, 199, 211, 214), (207, 201, 213, 219), (226, 223, 235, 238), (210, 209, 221, 222), (212, 217, 229, 224), (215, 214, 226, 227), (211, 212, 224, 223), (217, 218, 230, 229), (216, 215, 227, 228), (213, 210, 222, 225), (218, 219, 231, 230), (209, 208, 220, 221), (208, 216, 228, 220), (214, 211, 223, 226), (233, 232, 240, 239, 238, 235, 236, 241, 242, 243, 237, 234), (231, 225, 237, 243), (222, 221, 233, 234), (224, 229, 241, 236), (227, 226, 238, 239), (223, 224, 236, 235), (229, 230, 242, 241), (228, 227, 239, 240), (225, 222, 234, 237), (230, 231, 243, 242), (221, 220, 232, 233), (220, 228, 240, 232)])
me_cube_002.use_remesh_preserve_volume = False
me_cube_002.use_remesh_preserve_attributes = False
me_cube_002.use_mirror_vertex_groups = False
me_cube_002.update()
me_icosphere_004 = bpy.data.meshes.new('Icosphere.004')
me_icosphere_004.from_pydata([(0.0, 0.0, -1.0), (0.7236, -0.5257, -0.4472), (-0.2764, -0.8506, -0.4472), (-0.8944, 0.0, -0.4472), (-0.2764, 0.8506, -0.4472), (0.7236, 0.5257, -0.4472), (0.2764, -0.8506, 0.4472), (-0.7236, -0.5257, 0.4472), (-0.7236, 0.5257, 0.4472), (0.2764, 0.8506, 0.4472), (0.8944, 0.0, 0.4472), (0.0, 0.0, 1.0), (-0.1625, -0.5, -0.8507), (0.4253, -0.309, -0.8507), (0.2629, -0.809, -0.5257), (0.8506, 0.0, -0.5257), (0.4253, 0.309, -0.8507), (-0.5257, 0.0, -0.8507), (-0.6882, -0.5, -0.5257), (-0.1625, 0.5, -0.8507), (-0.6882, 0.5, -0.5257), (0.2629, 0.809, -0.5257), (0.9511, -0.309, 0.0), (0.9511, 0.309, 0.0), (0.0, -1.0, 0.0), (0.5878, -0.809, 0.0), (-0.9511, -0.309, 0.0), (-0.5878, -0.809, 0.0), (-0.5878, 0.809, 0.0), (-0.9511, 0.309, 0.0), (0.5878, 0.809, 0.0), (0.0, 1.0, 0.0), (0.6882, -0.5, 0.5257), (-0.2629, -0.809, 0.5257), (-0.8506, 0.0, 0.5257), (-0.2629, 0.809, 0.5257), (0.6882, 0.5, 0.5257), (0.1625, -0.5, 0.8507), (0.5257, 0.0, 0.8507), (-0.4253, -0.309, 0.8507), (-0.4253, 0.309, 0.8507), (0.1625, 0.5, 0.8507)], [], [(0, 13, 12), (1, 13, 15), (0, 12, 17), (0, 17, 19), (0, 19, 16), (1, 15, 22), (2, 14, 24), (3, 18, 26), (4, 20, 28), (5, 21, 30), (1, 22, 25), (2, 24, 27), (3, 26, 29), (4, 28, 31), (5, 30, 23), (6, 32, 37), (7, 33, 39), (8, 34, 40), (9, 35, 41), (10, 36, 38), (38, 41, 11), (38, 36, 41), (36, 9, 41), (41, 40, 11), (41, 35, 40), (35, 8, 40), (40, 39, 11), (40, 34, 39), (34, 7, 39), (39, 37, 11), (39, 33, 37), (33, 6, 37), (37, 38, 11), (37, 32, 38), (32, 10, 38), (23, 36, 10), (23, 30, 36), (30, 9, 36), (31, 35, 9), (31, 28, 35), (28, 8, 35), (29, 34, 8), (29, 26, 34), (26, 7, 34), (27, 33, 7), (27, 24, 33), (24, 6, 33), (25, 32, 6), (25, 22, 32), (22, 10, 32), (30, 31, 9), (30, 21, 31), (21, 4, 31), (28, 29, 8), (28, 20, 29), (20, 3, 29), (26, 27, 7), (26, 18, 27), (18, 2, 27), (24, 25, 6), (24, 14, 25), (14, 1, 25), (22, 23, 10), (22, 15, 23), (15, 5, 23), (16, 21, 5), (16, 19, 21), (19, 4, 21), (19, 20, 4), (19, 17, 20), (17, 3, 20), (17, 18, 3), (17, 12, 18), (12, 2, 18), (15, 16, 5), (15, 13, 16), (13, 0, 16), (12, 14, 2), (12, 13, 14), (13, 1, 14)])
me_icosphere_004.use_remesh_preserve_volume = False
me_icosphere_004.use_remesh_preserve_attributes = False
me_icosphere_004.use_mirror_vertex_groups = False
me_icosphere_004.update()
me_icosphere_003 = bpy.data.meshes.new('Icosphere.003')
me_icosphere_003.from_pydata([(0.0, 0.0, -1.0), (0.7236, -0.5257, -0.4472), (-0.2764, -0.8506, -0.4472), (-0.8944, 0.0, -0.4472), (-0.2764, 0.8506, -0.4472), (0.7236, 0.5257, -0.4472), (0.2764, -0.8506, 0.4472), (-0.7236, -0.5257, 0.4472), (-0.7236, 0.5257, 0.4472), (0.2764, 0.8506, 0.4472), (0.8944, 0.0, 0.4472), (0.0, 0.0, 1.0), (-0.1625, -0.5, -0.8507), (0.4253, -0.309, -0.8507), (0.2629, -0.809, -0.5257), (0.8506, 0.0, -0.5257), (0.4253, 0.309, -0.8507), (-0.5257, 0.0, -0.8507), (-0.6882, -0.5, -0.5257), (-0.1625, 0.5, -0.8507), (-0.6882, 0.5, -0.5257), (0.2629, 0.809, -0.5257), (0.9511, -0.309, 0.0), (0.9511, 0.309, 0.0), (0.0, -1.0, 0.0), (0.5878, -0.809, 0.0), (-0.9511, -0.309, 0.0), (-0.5878, -0.809, 0.0), (-0.5878, 0.809, 0.0), (-0.9511, 0.309, 0.0), (0.5878, 0.809, 0.0), (0.0, 1.0, 0.0), (0.6882, -0.5, 0.5257), (-0.2629, -0.809, 0.5257), (-0.8506, 0.0, 0.5257), (-0.2629, 0.809, 0.5257), (0.6882, 0.5, 0.5257), (0.1625, -0.5, 0.8507), (0.5257, 0.0, 0.8507), (-0.4253, -0.309, 0.8507), (-0.4253, 0.309, 0.8507), (0.1625, 0.5, 0.8507)], [], [(0, 13, 12), (1, 13, 15), (0, 12, 17), (0, 17, 19), (0, 19, 16), (1, 15, 22), (2, 14, 24), (3, 18, 26), (4, 20, 28), (5, 21, 30), (1, 22, 25), (2, 24, 27), (3, 26, 29), (4, 28, 31), (5, 30, 23), (6, 32, 37), (7, 33, 39), (8, 34, 40), (9, 35, 41), (10, 36, 38), (38, 41, 11), (38, 36, 41), (36, 9, 41), (41, 40, 11), (41, 35, 40), (35, 8, 40), (40, 39, 11), (40, 34, 39), (34, 7, 39), (39, 37, 11), (39, 33, 37), (33, 6, 37), (37, 38, 11), (37, 32, 38), (32, 10, 38), (23, 36, 10), (23, 30, 36), (30, 9, 36), (31, 35, 9), (31, 28, 35), (28, 8, 35), (29, 34, 8), (29, 26, 34), (26, 7, 34), (27, 33, 7), (27, 24, 33), (24, 6, 33), (25, 32, 6), (25, 22, 32), (22, 10, 32), (30, 31, 9), (30, 21, 31), (21, 4, 31), (28, 29, 8), (28, 20, 29), (20, 3, 29), (26, 27, 7), (26, 18, 27), (18, 2, 27), (24, 25, 6), (24, 14, 25), (14, 1, 25), (22, 23, 10), (22, 15, 23), (15, 5, 23), (16, 21, 5), (16, 19, 21), (19, 4, 21), (19, 20, 4), (19, 17, 20), (17, 3, 20), (17, 18, 3), (17, 12, 18), (12, 2, 18), (15, 16, 5), (15, 13, 16), (13, 0, 16), (12, 14, 2), (12, 13, 14), (13, 1, 14)])
me_icosphere_003.use_remesh_preserve_volume = False
me_icosphere_003.use_remesh_preserve_attributes = False
me_icosphere_003.use_mirror_vertex_groups = False
me_icosphere_003.update()
me_icosphere = bpy.data.meshes.new('Icosphere')
me_icosphere.from_pydata([(0.0, 0.0, -1.0), (0.7236, -0.5257, -0.4472), (-0.2764, -0.8506, -0.4472), (-0.8944, 0.0, -0.4472), (-0.2764, 0.8506, -0.4472), (0.7236, 0.5257, -0.4472), (0.2764, -0.8506, 0.4472), (-0.7236, -0.5257, 0.4472), (-0.7236, 0.5257, 0.4472), (0.2764, 0.8506, 0.4472), (0.8944, 0.0, 0.4472), (0.0, 0.0, 1.0), (-0.1625, -0.5, -0.8507), (0.4253, -0.309, -0.8507), (0.2629, -0.809, -0.5257), (0.8506, 0.0, -0.5257), (0.4253, 0.309, -0.8507), (-0.5257, 0.0, -0.8507), (-0.6882, -0.5, -0.5257), (-0.1625, 0.5, -0.8507), (-0.6882, 0.5, -0.5257), (0.2629, 0.809, -0.5257), (0.9511, -0.309, 0.0), (0.9511, 0.309, 0.0), (0.0, -1.0, 0.0), (0.5878, -0.809, 0.0), (-0.9511, -0.309, 0.0), (-0.5878, -0.809, 0.0), (-0.5878, 0.809, 0.0), (-0.9511, 0.309, 0.0), (0.5878, 0.809, 0.0), (0.0, 1.0, 0.0), (0.6882, -0.5, 0.5257), (-0.2629, -0.809, 0.5257), (-0.8506, 0.0, 0.5257), (-0.2629, 0.809, 0.5257), (0.6882, 0.5, 0.5257), (0.1625, -0.5, 0.8507), (0.5257, 0.0, 0.8507), (-0.4253, -0.309, 0.8507), (-0.4253, 0.309, 0.8507), (0.1625, 0.5, 0.8507)], [], [(0, 13, 12), (1, 13, 15), (0, 12, 17), (0, 17, 19), (0, 19, 16), (1, 15, 22), (2, 14, 24), (3, 18, 26), (4, 20, 28), (5, 21, 30), (1, 22, 25), (2, 24, 27), (3, 26, 29), (4, 28, 31), (5, 30, 23), (6, 32, 37), (7, 33, 39), (8, 34, 40), (9, 35, 41), (10, 36, 38), (38, 41, 11), (38, 36, 41), (36, 9, 41), (41, 40, 11), (41, 35, 40), (35, 8, 40), (40, 39, 11), (40, 34, 39), (34, 7, 39), (39, 37, 11), (39, 33, 37), (33, 6, 37), (37, 38, 11), (37, 32, 38), (32, 10, 38), (23, 36, 10), (23, 30, 36), (30, 9, 36), (31, 35, 9), (31, 28, 35), (28, 8, 35), (29, 34, 8), (29, 26, 34), (26, 7, 34), (27, 33, 7), (27, 24, 33), (24, 6, 33), (25, 32, 6), (25, 22, 32), (22, 10, 32), (30, 31, 9), (30, 21, 31), (21, 4, 31), (28, 29, 8), (28, 20, 29), (20, 3, 29), (26, 27, 7), (26, 18, 27), (18, 2, 27), (24, 25, 6), (24, 14, 25), (14, 1, 25), (22, 23, 10), (22, 15, 23), (15, 5, 23), (16, 21, 5), (16, 19, 21), (19, 4, 21), (19, 20, 4), (19, 17, 20), (17, 3, 20), (17, 18, 3), (17, 12, 18), (12, 2, 18), (15, 16, 5), (15, 13, 16), (13, 0, 16), (12, 14, 2), (12, 13, 14), (13, 1, 14)])
me_icosphere.use_remesh_preserve_volume = False
me_icosphere.use_remesh_preserve_attributes = False
me_icosphere.use_mirror_vertex_groups = False
me_icosphere.update()
me_cylinder_001 = bpy.data.meshes.new('Cylinder.001')
me_cylinder_001.from_pydata([(0.0, 1.0, -1.0), (0.0, 1.0, 1.0), (0.1951, 0.9808, -1.0), (0.1951, 0.9808, 1.0), (0.3827, 0.9239, -1.0), (0.3827, 0.9239, 1.0), (0.5556, 0.8315, -1.0), (0.5556, 0.8315, 1.0), (0.7071, 0.7071, -1.0), (0.7071, 0.7071, 1.0), (0.8315, 0.5556, -1.0), (0.8315, 0.5556, 1.0), (0.9239, 0.3827, -1.0), (0.9239, 0.3827, 1.0), (0.9808, 0.1951, -1.0), (0.9808, 0.1951, 1.0), (1.0, 7.55e-08, -1.0), (1.0, 7.55e-08, 1.0), (0.9808, -0.1951, -1.0), (0.9808, -0.1951, 1.0), (0.9239, -0.3827, -1.0), (0.9239, -0.3827, 1.0), (0.8315, -0.5556, -1.0), (0.8315, -0.5556, 1.0), (0.7071, -0.7071, -1.0), (0.7071, -0.7071, 1.0), (0.5556, -0.8315, -1.0), (0.5556, -0.8315, 1.0), (0.3827, -0.9239, -1.0), (0.3827, -0.9239, 1.0), (0.1951, -0.9808, -1.0), (0.1951, -0.9808, 1.0), (-3.258e-07, -1.0, -1.0), (-3.258e-07, -1.0, 1.0), (-0.1951, -0.9808, -1.0), (-0.1951, -0.9808, 1.0), (-0.3827, -0.9239, -1.0), (-0.3827, -0.9239, 1.0), (-0.5556, -0.8315, -1.0), (-0.5556, -0.8315, 1.0), (-0.7071, -0.7071, -1.0), (-0.7071, -0.7071, 1.0), (-0.8315, -0.5556, -1.0), (-0.8315, -0.5556, 1.0), (-0.9239, -0.3827, -1.0), (-0.9239, -0.3827, 1.0), (-0.9808, -0.1951, -1.0), (-0.9808, -0.1951, 1.0), (-1.0, 9.656e-07, -1.0), (-1.0, 9.656e-07, 1.0), (-0.9808, 0.1951, -1.0), (-0.9808, 0.1951, 1.0), (-0.9239, 0.3827, -1.0), (-0.9239, 0.3827, 1.0), (-0.8315, 0.5556, -1.0), (-0.8315, 0.5556, 1.0), (-0.7071, 0.7071, -1.0), (-0.7071, 0.7071, 1.0), (-0.5556, 0.8315, -1.0), (-0.5556, 0.8315, 1.0), (-0.3827, 0.9239, -1.0), (-0.3827, 0.9239, 1.0), (-0.1951, 0.9808, -1.0), (-0.1951, 0.9808, 1.0)], [], [(0, 1, 3, 2), (2, 3, 5, 4), (4, 5, 7, 6), (6, 7, 9, 8), (8, 9, 11, 10), (10, 11, 13, 12), (12, 13, 15, 14), (14, 15, 17, 16), (16, 17, 19, 18), (18, 19, 21, 20), (20, 21, 23, 22), (22, 23, 25, 24), (24, 25, 27, 26), (26, 27, 29, 28), (28, 29, 31, 30), (30, 31, 33, 32), (32, 33, 35, 34), (34, 35, 37, 36), (36, 37, 39, 38), (38, 39, 41, 40), (40, 41, 43, 42), (42, 43, 45, 44), (44, 45, 47, 46), (46, 47, 49, 48), (48, 49, 51, 50), (50, 51, 53, 52), (52, 53, 55, 54), (54, 55, 57, 56), (56, 57, 59, 58), (58, 59, 61, 60), (3, 1, 63, 61, 59, 57, 55, 53, 51, 49, 47, 45, 43, 41, 39, 37, 35, 33, 31, 29, 27, 25, 23, 21, 19, 17, 15, 13, 11, 9, 7, 5), (60, 61, 63, 62), (62, 63, 1, 0), (0, 2, 4, 6, 8, 10, 12, 14, 16, 18, 20, 22, 24, 26, 28, 30, 32, 34, 36, 38, 40, 42, 44, 46, 48, 50, 52, 54, 56, 58, 60, 62)])
me_cylinder_001.use_remesh_preserve_volume = False
me_cylinder_001.use_remesh_preserve_attributes = False
me_cylinder_001.use_mirror_vertex_groups = False
me_cylinder_001.update()
me_cylinder = bpy.data.meshes.new('Cylinder')
me_cylinder.from_pydata([(0.0, 1.0, -1.0), (0.0, 1.0, 1.0), (0.1951, 0.9808, -1.0), (0.1951, 0.9808, 1.0), (0.3827, 0.9239, -1.0), (0.3827, 0.9239, 1.0), (0.5556, 0.8315, -1.0), (0.5556, 0.8315, 1.0), (0.7071, 0.7071, -1.0), (0.7071, 0.7071, 1.0), (0.8315, 0.5556, -1.0), (0.8315, 0.5556, 1.0), (0.9239, 0.3827, -1.0), (0.9239, 0.3827, 1.0), (0.9808, 0.1951, -1.0), (0.9808, 0.1951, 1.0), (1.0, 7.55e-08, -1.0), (1.0, 7.55e-08, 1.0), (0.9808, -0.1951, -1.0), (0.9808, -0.1951, 1.0), (0.9239, -0.3827, -1.0), (0.9239, -0.3827, 1.0), (0.8315, -0.5556, -1.0), (0.8315, -0.5556, 1.0), (0.7071, -0.7071, -1.0), (0.7071, -0.7071, 1.0), (0.5556, -0.8315, -1.0), (0.5556, -0.8315, 1.0), (0.3827, -0.9239, -1.0), (0.3827, -0.9239, 1.0), (0.1951, -0.9808, -1.0), (0.1951, -0.9808, 1.0), (-3.258e-07, -1.0, -1.0), (-3.258e-07, -1.0, 1.0), (-0.1951, -0.9808, -1.0), (-0.1951, -0.9808, 1.0), (-0.3827, -0.9239, -1.0), (-0.3827, -0.9239, 1.0), (-0.5556, -0.8315, -1.0), (-0.5556, -0.8315, 1.0), (-0.7071, -0.7071, -1.0), (-0.7071, -0.7071, 1.0), (-0.8315, -0.5556, -1.0), (-0.8315, -0.5556, 1.0), (-0.9239, -0.3827, -1.0), (-0.9239, -0.3827, 1.0), (-0.9808, -0.1951, -1.0), (-0.9808, -0.1951, 1.0), (-1.0, 9.656e-07, -1.0), (-1.0, 9.656e-07, 1.0), (-0.9808, 0.1951, -1.0), (-0.9808, 0.1951, 1.0), (-0.9239, 0.3827, -1.0), (-0.9239, 0.3827, 1.0), (-0.8315, 0.5556, -1.0), (-0.8315, 0.5556, 1.0), (-0.7071, 0.7071, -1.0), (-0.7071, 0.7071, 1.0), (-0.5556, 0.8315, -1.0), (-0.5556, 0.8315, 1.0), (-0.3827, 0.9239, -1.0), (-0.3827, 0.9239, 1.0), (-0.1951, 0.9808, -1.0), (-0.1951, 0.9808, 1.0)], [], [(0, 1, 3, 2), (2, 3, 5, 4), (4, 5, 7, 6), (6, 7, 9, 8), (8, 9, 11, 10), (10, 11, 13, 12), (12, 13, 15, 14), (14, 15, 17, 16), (16, 17, 19, 18), (18, 19, 21, 20), (20, 21, 23, 22), (22, 23, 25, 24), (24, 25, 27, 26), (26, 27, 29, 28), (28, 29, 31, 30), (30, 31, 33, 32), (32, 33, 35, 34), (34, 35, 37, 36), (36, 37, 39, 38), (38, 39, 41, 40), (40, 41, 43, 42), (42, 43, 45, 44), (44, 45, 47, 46), (46, 47, 49, 48), (48, 49, 51, 50), (50, 51, 53, 52), (52, 53, 55, 54), (54, 55, 57, 56), (56, 57, 59, 58), (58, 59, 61, 60), (3, 1, 63, 61, 59, 57, 55, 53, 51, 49, 47, 45, 43, 41, 39, 37, 35, 33, 31, 29, 27, 25, 23, 21, 19, 17, 15, 13, 11, 9, 7, 5), (60, 61, 63, 62), (62, 63, 1, 0), (0, 2, 4, 6, 8, 10, 12, 14, 16, 18, 20, 22, 24, 26, 28, 30, 32, 34, 36, 38, 40, 42, 44, 46, 48, 50, 52, 54, 56, 58, 60, 62)])
me_cylinder.use_remesh_preserve_volume = False
me_cylinder.use_remesh_preserve_attributes = False
me_cylinder.use_mirror_vertex_groups = False
me_cylinder.update()
me_cube = bpy.data.meshes.new('Cube')
me_cube.from_pydata([(1.0, 1.0, -0.6644), (-1.0, 1.0, -0.548), (1.0, 1.0, 1.0), (-1.0, 1.0, 1.0), (1.0, 0.0, -0.6644), (-1.0, 0.0, -0.548), (0.7073, 0.0, 1.0), (-0.601, 0.0, 0.3388), (-1.0, 0.3333, -0.548), (-1.0, 0.6667, -0.548), (-0.601, 0.3333, 0.3388), (-1.0, 0.6667, 1.0), (1.0, 0.6667, -0.6644), (1.0, 0.3333, -0.6644), (1.0, 0.6667, 1.0), (0.723, 0.3333, 1.0), (1.0, 1.0, -0.3333), (1.0, 1.0, 0.3333), (-1.0, 1.0, -0.3333), (-1.0, 1.0, 0.3333), (-1.0, 2.186e-07, 0.3333), (-1.0, 2.583e-07, -0.3333), (0.7073, 0.0, 0.3333), (1.0, -2.186e-07, -0.3333), (1.0, 0.6667, 0.3333), (1.0, 0.6667, -0.3333), (0.723, 0.3333, 0.3333), (1.0, 0.3333, -0.3333), (-1.0, 0.3333, 0.3333), (-1.0, 0.3333, -0.3333), (-1.0, 0.6667, 0.3333), (-1.0, 0.6667, -0.3333), (0.6, 1.0, -0.7453), (0.2, 1.0, -0.7453), (-0.2, 1.0, -0.7453), (-0.6, 1.0, -0.7453), (0.2, 0.6657, 1.0), (-0.2, 0.6657, 1.0), (-0.6, 1.0, 1.0), (-0.6, 3.576e-08, 1.0), (-0.2, -1.073e-07, 1.0), (0.2, -2.503e-07, 1.0), (0.6, -3.934e-07, 1.0), (0.6, 1.192e-08, -1.0), (0.2, 8.345e-08, -1.0), (-0.2, 1.55e-07, -1.0), (-0.6, 2.265e-07, -1.0), (0.6, 0.6667, -1.0), (0.2, 0.6667, -1.0), (-0.2, 0.6667, -1.0), (-0.6, 0.6667, -1.0), (0.6, 0.3333, -1.0), (0.2, 0.3333, -1.0), (-0.2, 0.3333, -1.0), (-0.6, 0.3333, -1.0), (-0.6, 0.6667, 1.0), (-0.2, 0.6667, 1.0), (0.2, 0.6667, 1.0), (0.6, 0.6667, 1.0), (-0.6, 0.3333, 1.0), (-0.2, 0.3333, 1.0), (0.2, 0.3333, 1.0), (0.6, 0.3333, 1.0), (0.6, 1.0, 0.3333), (0.2, 1.0, 0.3333), (-0.2, 1.0, 0.3333), (-0.6, 1.0, 0.3333), (0.6, 1.0, -0.3333), (0.2, 1.0, -0.3333), (-0.2, 1.0, -0.3333), (-0.6, 1.0, -0.3333), (0.2, 0.1191, -2.305), (-0.2, 0.1191, -2.305), (0.2, 0.4524, -2.305), (-0.2, 0.4524, -2.305), (0.2, 0.1191, -2.009), (0.2, 0.4524, -2.009), (-0.2, 0.4524, -2.009), (-0.2, 0.1191, -2.009), (0.2, 1.335, -2.305), (-0.2, 1.335, -2.305), (0.2, 1.335, -2.009), (-0.2, 1.335, -2.009), (1.0, 1.0, 0.3333), (1.0, 1.0, 1.0), (-1.0, 1.0, 0.3333), (-1.0, 1.0, 1.0), (-0.6, 1.0, 0.3333), (0.6, 1.0, 1.0), (0.2, 0.6679, 1.0), (-0.2, 0.6679, 1.0), (0.6, 1.0, 0.3333), (0.2, 0.6679, 0.3333), (-0.2, 0.6679, 0.3333), (-0.6, 1.0, 1.0), (-1.0, 1.0, 1.0), (-1.0, 0.6667, 1.0), (-0.6122, 0.0, 1.0), (-0.6122, 0.3333, 1.0), (-0.6, 3.576e-08, 1.0), (-0.6, 0.6667, 1.0), (-0.6, 0.3333, 1.0), (0.1535, 0.9685, 0.8789), (0.1535, 0.9685, 0.5717), (0.1535, 0.6612, 0.8789), (0.1535, 0.6612, 0.5717), (-0.1537, 0.9685, 0.8789), (-0.1537, 0.9685, 0.5717), (-0.1537, 0.6612, 0.8789), (-0.1537, 0.6612, 0.5717), (-0.09227, 0.6612, 0.8789), (-0.03082, 0.6612, 0.8789), (0.03063, 0.6612, 0.8789), (0.09209, 0.6612, 0.8789), (0.09209, 0.6612, 0.5717), (0.03063, 0.6612, 0.5717), (-0.03082, 0.6612, 0.5717), (-0.09227, 0.6612, 0.5717), (0.09209, 0.9685, 0.8789), (0.03063, 0.9685, 0.8789), (-0.03082, 0.9685, 0.8789), (-0.09227, 0.9685, 0.8789), (-0.09227, 0.9685, 0.5717), (-0.03082, 0.9685, 0.5717), (0.03063, 0.9685, 0.5717), (0.09209, 0.9685, 0.5717), (0.1535, 0.9685, 0.8175), (0.1535, 0.9685, 0.756), (0.1535, 0.9685, 0.6946), (0.1535, 0.9685, 0.6331), (0.1535, 0.6612, 0.6331), (0.1535, 0.6612, 0.6946), (0.1535, 0.6612, 0.756), (0.1535, 0.6612, 0.8175), (-0.1537, 0.6612, 0.6331), (-0.1537, 0.6612, 0.6946), (-0.1537, 0.6612, 0.756), (-0.1537, 0.6612, 0.8175), (-0.1537, 0.9685, 0.6331), (-0.1537, 0.9685, 0.6946), (-0.1537, 0.9685, 0.756), (-0.1537, 0.9685, 0.8175), (-0.09227, 0.9685, 0.6331), (-0.09227, 0.9685, 0.6946), (-0.09227, 0.9685, 0.756), (-0.09227, 0.9685, 0.8175), (-0.03082, 0.9685, 0.6331), (-0.03082, 0.9685, 0.6946), (-0.03082, 0.9685, 0.756), (-0.03082, 0.9685, 0.8175), (0.03063, 0.9685, 0.6331), (0.03063, 0.9685, 0.6946), (0.03063, 0.9685, 0.756), (0.03063, 0.9685, 0.8175), (0.09209, 0.9685, 0.6331), (0.09209, 0.9685, 0.6946), (0.09209, 0.9685, 0.756), (0.09209, 0.9685, 0.8175), (0.09209, 0.6612, 0.6331), (0.09209, 0.6612, 0.6946), (0.09209, 0.6612, 0.756), (0.09209, 0.6612, 0.8175), (0.03063, 0.6612, 0.6331), (0.03063, 0.6612, 0.6946), (0.03063, 0.6612, 0.756), (0.03063, 0.6612, 0.8175), (-0.03082, 0.6612, 0.6331), (-0.03082, 0.6612, 0.6946), (-0.03082, 0.6612, 0.756), (-0.03082, 0.6612, 0.8175), (-0.09227, 0.6612, 0.6331), (-0.09227, 0.6612, 0.6946), (-0.09227, 0.6612, 0.756), (-0.09227, 0.6612, 0.8175), (-0.08609, 1.158, 0.6393), (-0.08609, 1.158, 0.6884), (-0.08512, 1.158, 0.7632), (-0.08512, 1.158, 0.8103), (-0.037, 1.158, 0.6393), (-0.037, 1.158, 0.6884), (-0.03797, 1.158, 0.7632), (-0.03797, 1.158, 0.8103), (0.03769, 1.158, 0.6402), (0.03769, 1.158, 0.6875), (0.03925, 1.158, 0.7646), (0.03925, 1.158, 0.8089), (0.08503, 1.158, 0.6402), (0.08503, 1.158, 0.6875), (0.08346, 1.158, 0.7646), (0.08346, 1.158, 0.8089)], [(10, 30)], [(30, 11, 3, 19), (70, 35, 1, 18), (26, 15, 6, 22), (11, 10, 98, 96), (54, 46, 5, 8), (35, 50, 9, 1), (50, 54, 8, 9), (38, 3, 95, 94), (39, 59, 101, 99), (17, 2, 14, 24), (24, 14, 15, 26), (20, 7, 10, 28), (28, 10, 11, 30), (8, 29, 31, 9), (29, 28, 30, 31), (5, 21, 29, 8), (21, 20, 28, 29), (12, 25, 27, 13), (25, 24, 26, 27), (0, 16, 25, 12), (16, 17, 24, 25), (13, 27, 23, 4), (27, 26, 22, 23), (37, 36, 89, 90), (66, 70, 18, 19), (9, 31, 18, 1), (31, 30, 19, 18), (17, 16, 67, 63), (63, 67, 68, 64), (64, 68, 69, 65), (65, 69, 70, 66), (63, 64, 92, 91), (36, 88, 89), (17, 63, 91, 83), (65, 66, 87, 93), (14, 58, 62, 15), (58, 57, 61, 62), (57, 56, 60, 61), (56, 55, 59, 60), (2, 88, 58, 14), (88, 36, 57, 58), (36, 37, 56, 57), (37, 38, 55, 56), (12, 13, 51, 47), (47, 51, 52, 48), (48, 52, 53, 49), (49, 53, 54, 50), (0, 12, 47, 32), (32, 47, 48, 33), (33, 48, 49, 34), (34, 49, 50, 35), (13, 4, 43, 51), (51, 43, 44, 52), (76, 75, 71, 73), (53, 45, 46, 54), (15, 62, 42, 6), (62, 61, 41, 42), (61, 60, 40, 41), (60, 59, 39, 40), (16, 0, 32, 67), (67, 32, 33, 68), (68, 33, 34, 69), (69, 34, 35, 70), (73, 71, 72, 74), (76, 73, 79, 81), (78, 77, 74, 72), (75, 78, 72, 71), (44, 45, 78, 75), (45, 53, 77, 78), (53, 52, 76, 77), (52, 44, 75, 76), (82, 81, 79, 80), (77, 76, 81, 82), (73, 74, 80, 79), (74, 77, 82, 80), (38, 87, 85, 86), (84, 83, 91, 88), (88, 91, 92, 89), (89, 92, 93, 90), (90, 93, 87, 38), (66, 19, 85, 87), (19, 3, 86, 85), (64, 65, 93, 92), (38, 37, 90), (3, 38, 86), (88, 2, 84), (2, 17, 83, 84), (101, 98, 97, 99), (94, 95, 96, 100), (100, 96, 98, 101), (7, 39, 99, 97), (3, 11, 96, 95), (55, 38, 94, 100), (10, 7, 97, 98), (59, 55, 100, 101), (129, 103, 105, 130), (170, 117, 109, 134), (134, 109, 107, 138), (154, 125, 103, 129), (110, 108, 106, 121), (114, 105, 103, 125), (109, 117, 122, 107), (117, 116, 123, 122), (116, 115, 124, 123), (115, 114, 125, 124), (104, 113, 118, 102), (113, 112, 119, 118), (112, 111, 120, 119), (111, 110, 121, 120), (138, 107, 122, 142), (142, 122, 123, 146), (146, 123, 124, 150), (150, 124, 125, 154), (130, 105, 114, 158), (158, 114, 115, 162), (162, 115, 116, 166), (166, 116, 117, 170), (111, 169, 173, 110), (169, 168, 172, 173), (168, 167, 171, 172), (167, 166, 170, 171), (112, 165, 169, 111), (165, 164, 168, 169), (164, 163, 167, 168), (163, 162, 166, 167), (113, 161, 165, 112), (161, 160, 164, 165), (160, 159, 163, 164), (159, 158, 162, 163), (104, 133, 161, 113), (133, 132, 160, 161), (132, 131, 159, 160), (131, 130, 158, 159), (119, 153, 157, 118), (154, 155, 187, 186), (152, 151, 155, 156), (144, 148, 180, 176), (120, 149, 153, 119), (149, 148, 152, 153), (148, 147, 151, 152), (147, 146, 150, 151), (121, 145, 149, 120), (146, 147, 179, 178), (144, 143, 147, 148), (152, 156, 188, 184), (106, 141, 145, 121), (141, 140, 144, 145), (140, 139, 143, 144), (139, 138, 142, 143), (118, 157, 126, 102), (157, 156, 127, 126), (156, 155, 128, 127), (155, 154, 129, 128), (108, 137, 141, 106), (137, 136, 140, 141), (136, 135, 139, 140), (135, 134, 138, 139), (110, 173, 137, 108), (173, 172, 136, 137), (172, 171, 135, 136), (171, 170, 134, 135), (102, 126, 133, 104), (126, 127, 132, 133), (127, 128, 131, 132), (128, 129, 130, 131), (185, 184, 188, 189), (183, 182, 186, 187), (177, 176, 180, 181), (175, 174, 178, 179), (155, 151, 183, 187), (147, 143, 175, 179), (150, 154, 186, 182), (148, 149, 181, 180), (142, 146, 178, 174), (156, 157, 189, 188), (143, 142, 174, 175), (151, 150, 182, 183), (145, 144, 176, 177), (153, 152, 184, 185), (157, 153, 185, 189), (149, 145, 177, 181)])
me_cube.materials.append(mat_material)
me_cube.use_remesh_preserve_volume = False
me_cube.use_remesh_preserve_attributes = False
me_cube.use_mirror_vertex_groups = False
me_cube.update()

# ---- objects
ob_cube_006 = bpy.data.objects.new('Cube.006', me_cube_007)
ob_cube_005 = bpy.data.objects.new('Cube.005', me_cube_006)
ob_cylinder_003 = bpy.data.objects.new('Cylinder.003', me_cylinder_003)
ob_cylinder_002 = bpy.data.objects.new('Cylinder.002', me_cylinder_002)
ob_cube_004 = bpy.data.objects.new('Cube.004', me_cube_005)
ob_cube_003 = bpy.data.objects.new('Cube.003', me_cube_004)
ob_cube_002 = bpy.data.objects.new('Cube.002', me_cube_003)
ob_cube_001 = bpy.data.objects.new('Cube.001', me_cube_002)
ob_icosphere_002 = bpy.data.objects.new('Icosphere.002', me_icosphere_004)
ob_icosphere_001 = bpy.data.objects.new('Icosphere.001', me_icosphere_003)
ob_icosphere = bpy.data.objects.new('Icosphere', me_icosphere)
ob_cylinder_001 = bpy.data.objects.new('Cylinder.001', me_cylinder_001)
ob_cylinder = bpy.data.objects.new('Cylinder', me_cylinder)
ob_cube = bpy.data.objects.new('Cube', me_cube)
ob_lamp = bpy.data.objects.new('Lamp', light_lamp)
ob_camera = bpy.data.objects.new('Camera', cam_camera)

# ---- transforms, parenting, visibility, modifiers, constraints
ob_cube_006.location = (-0.7452, -0.2418, 3.886)
ob_cube_006.rotation_euler = (0.0, -0.0, 4.347)
ob_cube_006.scale = (-0.01136, 0.04898, 0.04898)
ob_cube_006.lineart.crease_threshold = 0.0
ob_cube_005.location = (-0.7063, -0.2024, 3.886)
ob_cube_005.rotation_euler = (-3.142, -3.142, 3.428)
ob_cube_005.scale = (-0.01136, 0.04898, 0.04898)
ob_cube_005.lineart.crease_threshold = 0.0
ob_cylinder_003.location = (-0.6872, -0.2658, 3.888)
ob_cylinder_003.rotation_euler = (1.657, -0.5153, 4.01)
ob_cylinder_003.scale = (0.01652, 0.01652, 0.01652)
ob_cylinder_003.lineart.crease_threshold = 0.0
ob_cylinder_002.location = (-0.7053, 0.2325, 3.888)
ob_cylinder_002.rotation_euler = (1.657, -0.5153, -0.337)
ob_cylinder_002.scale = (0.01652, 0.01652, 0.01652)
ob_cylinder_002.lineart.crease_threshold = 0.0
ob_cube_004.location = (-0.7577, 0.192, 3.886)
ob_cube_004.rotation_euler = (-3.142, -3.142, -0.9186)
ob_cube_004.scale = (-0.01136, 0.04898, 0.04898)
ob_cube_004.lineart.crease_threshold = 0.0
ob_cube_003.location = (-0.7071, 0.1696, 3.886)
ob_cube_003.scale = (-0.01136, 0.04898, 0.04898)
ob_cube_003.lineart.crease_threshold = 0.0
ob_cube_002.location = (-0.8081, -0.01694, 3.567)
ob_cube_002.scale = (0.149, 0.2428, 0.2428)
ob_cube_002.lineart.crease_threshold = 0.0
ob_cube_001.location = (0.3758, 1.207, 3.701)
ob_cube_001.scale = (0.2037, 0.2037, 0.2037)
ob_cube_001.lineart.crease_threshold = 0.0
ob_icosphere_002.location = (0.9694, 0.8356, 2.505)
ob_icosphere_002.scale = (0.1399, 0.1399, 0.1399)
ob_icosphere_002.lineart.crease_threshold = 0.0
ob_icosphere_001.location = (0.9694, 0.5415, 2.505)
ob_icosphere_001.scale = (0.1399, 0.1399, 0.1399)
ob_icosphere_001.lineart.crease_threshold = 0.0
ob_icosphere.location = (0.7365, 0.001705, 3.658)
ob_icosphere.scale = (0.3456, 0.3456, 0.3456)
ob_icosphere.lineart.crease_threshold = 0.0
ob_cylinder_001.location = (0.0, -0.8439, 0.8614)
ob_cylinder_001.rotation_euler = (1.571, -0.0, 0.0)
ob_cylinder_001.scale = (1.0, 1.0, 0.3755)
ob_cylinder_001.lineart.crease_threshold = 0.0
ob_cylinder.location = (0.0, 0.8593, 0.8614)
ob_cylinder.rotation_euler = (1.571, -0.0, 0.0)
ob_cylinder.scale = (1.0, 1.0, 0.3755)
ob_cylinder.lineart.crease_threshold = 0.0
ob_cube.location = (0.0, 0.0, 3.0)
ob_cube.lock_rotations_4d = False
ob_cube.empty_display_type = 'ARROWS'
ob_cube.lineart.crease_threshold = 0.0
_m = ob_cube.modifiers.new('Mirror', 'MIRROR')
_m.use_axis = (False, True, False)
_m.use_clip = True
ob_lamp.location = (4.076, 1.005, 5.904)
ob_lamp.rotation_euler = (0.6503, 0.05522, 1.866)
ob_lamp.lock_rotations_4d = False
ob_lamp.empty_display_type = 'ARROWS'
ob_lamp.color = (0.0, 0.0, 0.0, 0.0)
ob_lamp.lineart.crease_threshold = 0.0
ob_camera.location = (7.481, -6.508, 5.344)
ob_camera.rotation_euler = (1.109, 0.0, 0.8149)
ob_camera.lock_rotations_4d = False
ob_camera.empty_display_type = 'ARROWS'
ob_camera.color = (0.0, 0.0, 0.0, 0.0)
ob_camera.display_type = 'WIRE'
ob_camera.lineart.crease_threshold = 0.0

# ---- collection membership
col_collection_1.objects.link(ob_cube_006)
col_collection_1.objects.link(ob_cube_005)
col_collection_1.objects.link(ob_cylinder_003)
col_collection_1.objects.link(ob_cylinder_002)
col_collection_1.objects.link(ob_cube_004)
col_collection_1.objects.link(ob_cube_003)
col_collection_1.objects.link(ob_cube_002)
col_collection_1.objects.link(ob_cube_001)
col_collection_1.objects.link(ob_icosphere_002)
col_collection_1.objects.link(ob_icosphere_001)
col_collection_1.objects.link(ob_icosphere)
col_collection_1.objects.link(ob_cylinder_001)
col_collection_1.objects.link(ob_cylinder)
col_collection_1.objects.link(ob_cube)
col_collection_1.objects.link(ob_lamp)
col_collection_1.objects.link(ob_camera)

# ---- scene / render settings (as saved in the file)
scene.camera = ob_camera
scene.frame_start = 1; scene.frame_end = 250; scene.frame_set(1)
scene.render.engine = 'BLENDER_EEVEE_NEXT'
scene.render.resolution_percentage = 50
scene.render.dither_intensity = 0.0
scene.cycles.use_denoising = False
scene.cycles.samples = 128
scene.cycles.sampling_pattern = 'TABULATED_SOBOL'
scene.cycles.use_adaptive_sampling = False
scene.cycles.use_light_tree = False
scene.cycles.blur_glossy = 0.0
scene.cycles.sample_clamp_indirect = 0.0
scene.view_settings.view_transform = 'Standard'
bpy.context.view_layer.update()
